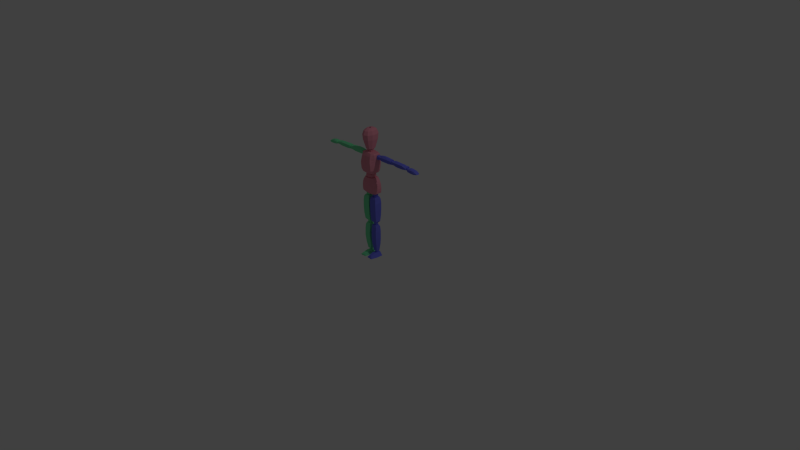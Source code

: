 # Source: Character_Creation_Run_Animation.blend  (saved by Blender 2.69.0; exported with 4.5.12 LTS)
import bpy
from mathutils import Matrix  # noqa: F401  (used for matrix-valued properties, if any)

bpy.ops.wm.read_factory_settings(use_empty=True)
scene = bpy.context.scene
scene.name = 'Scene'

# ---- collections
col_collection_1 = bpy.data.collections.new('Collection 1'); scene.collection.children.link(col_collection_1)

# ---- materials (node trees are filled in below, after node groups)
mat_material = bpy.data.materials.new('Material')
mat_material.alpha_threshold = 0.0
mat_material.use_transparent_shadow = False
mat_material.diffuse_color = (0.8, 0.2915, 0.3733, 1.0)
mat_material.roughness = 0.5
mat_material.line_color = (0.0, 0.0, 0.0, 1.0)
mat_material_001 = bpy.data.materials.new('Material.001')
mat_material_001.alpha_threshold = 0.0
mat_material_001.use_transparent_shadow = False
mat_material_001.diffuse_color = (0.1634, 0.1771, 0.8, 1.0)
mat_material_001.roughness = 0.5
mat_material_001.line_color = (0.0, 0.0, 0.0, 1.0)
mat_material_002 = bpy.data.materials.new('Material.002')
mat_material_002.alpha_threshold = 0.0
mat_material_002.use_transparent_shadow = False
mat_material_002.diffuse_color = (0.1949, 0.8, 0.3894, 1.0)
mat_material_002.roughness = 0.5
mat_material_002.line_color = (0.0, 0.0, 0.0, 1.0)

# ---- material node trees

# ---- world
world_world = bpy.data.worlds.new('World'); scene.world = world_world
world_world.color = (0.05088, 0.05088, 0.05088)
world_world.use_sun_shadow = False
world_world.sun_shadow_jitter_overblur = 0.0
world_world.cycles.sampling_method = 'MANUAL'
world_world.cycles.sample_map_resolution = 256

# ---- cameras
cam_camera = bpy.data.cameras.new('Camera')
cam_camera.clip_end = 100.0
cam_camera.lens = 35.0
cam_camera.sensor_width = 32.0
cam_camera.sensor_height = 18.0
cam_camera.ortho_scale = 7.314
cam_camera.dof.focus_distance = 0.0
cam_camera.dof.aperture_fstop = 128.0

# ---- lights
light_lamp = bpy.data.lights.new('Lamp', 'POINT')
light_lamp.transmission_factor = 0.0
light_lamp.cutoff_distance = 30.0
light_lamp.energy = 100.0
light_lamp.shadow_buffer_clip_start = 1.001
light_lamp.shadow_soft_size = 0.1
light_lamp.shadow_maximum_resolution = 0.006
light_lamp.use_absolute_resolution = True
light_lamp.cycles.use_multiple_importance_sampling = False

# ---- meshes
me_cube = bpy.data.meshes.new('Cube')
me_cube.from_pydata([(0.115, 0.04768, 0.8843), (0.115, -0.04029, 0.8843), (0.06896, 0.04768, 1.084), (0.06896, -0.04029, 1.084), (0.06788, 0.04849, 0.8717), (0.06788, -0.04166, 0.8717), (0.02793, 0.05533, 1.082), (0.02793, -0.0605, 1.082), (0.1225, 0.04768, 0.9465), (0.1174, 0.04768, 0.9905), (0.1023, 0.04768, 1.036), (0.1225, -0.04029, 0.9465), (0.1174, -0.04029, 0.9905), (0.1023, -0.04029, 1.036), (0.03862, -0.07705, 1.024), (0.04861, -0.07533, 0.9693), (0.0586, -0.06563, 0.915), (0.0586, 0.07759, 0.915), (0.04861, 0.08444, 0.9693), (0.03862, 0.08159, 1.024), (0.06399, -0.0605, 0.8898), (0.1205, 0.04768, 0.9104), (0.1205, -0.04029, 0.9104), (0.06399, 0.07074, 0.8898), (0.1118, 0.04768, 1.012), (0.1118, -0.04029, 1.012), (0.04402, -0.07933, 0.9942), (0.04402, 0.08615, 0.9942), (0.08056, 0.04768, 1.15), (0.08056, -0.04029, 1.15), (0.09208, 0.04768, 1.408), (0.09208, -0.04029, 1.408), (0.04855, 0.04849, 1.136), (0.04855, -0.04166, 1.136), (0.06201, 0.05533, 1.411), (0.06201, -0.0605, 1.411), (0.1059, 0.04768, 1.239), (0.1069, 0.04768, 1.298), (0.1083, 0.04768, 1.359), (0.1059, -0.04029, 1.239), (0.1069, -0.04029, 1.298), (0.1083, -0.04029, 1.359), (0.0727, -0.08732, 1.342), (0.08269, -0.09314, 1.269), (0.08104, -0.08686, 1.196), (0.07562, 0.08033, 1.196), (0.08269, 0.0865, 1.269), (0.0727, 0.08501, 1.342), (0.06303, -0.07488, 1.158), (0.09909, 0.04768, 1.19), (0.09909, -0.04029, 1.19), (0.07272, 0.07074, 1.162), (0.1082, 0.04768, 1.326), (0.1082, -0.04029, 1.326), (0.0781, -0.09371, 1.303), (0.0781, 0.08615, 1.303), (0.102, 0.04768, 1.397), (0.102, -0.04029, 1.397), (0.07065, 0.07509, 1.387), (0.07065, -0.07185, 1.389), (0.1046, 0.04768, 1.381), (0.1046, -0.04029, 1.381), (0.07149, 0.08259, 1.369), (0.07149, -0.08026, 1.37), (0.3478, 0.01993, 1.332), (0.3478, 0.04178, 1.331), (0.1462, 0.04178, 1.332), (0.1462, 0.01993, 1.334), (0.3507, 0.01567, 1.393), (0.3507, 0.04888, 1.388), (0.1462, 0.04888, 1.385), (0.1462, 0.01567, 1.39), (0.3507, -0.0004267, 1.346), (0.3507, -0.009421, 1.382), (0.3507, 0.05834, 1.374), (0.3478, 0.05929, 1.338), (0.1462, 0.05834, 1.374), (0.1462, 0.05929, 1.34), (0.1462, -0.009421, 1.382), (0.1462, -0.0004267, 1.347), (0.2996, 0.04888, 1.391), (0.2484, 0.04888, 1.395), (0.1973, 0.04888, 1.395), (0.1973, 0.04178, 1.321), (0.2484, 0.04178, 1.321), (0.2996, 0.04178, 1.321), (0.1959, 0.01567, 1.4), (0.2484, 0.01567, 1.4), (0.2996, 0.01567, 1.395), (0.2996, 0.01993, 1.323), (0.2484, 0.01993, 1.323), (0.1973, 0.01993, 1.323), (0.1973, 0.05834, 1.374), (0.2484, 0.05834, 1.374), (0.2996, 0.05834, 1.374), (0.1973, 0.05929, 1.328), (0.2484, 0.05929, 1.328), (0.2996, 0.05929, 1.328), (0.2996, -0.009421, 1.382), (0.2484, -0.009421, 1.382), (0.1973, -0.009421, 1.382), (0.2996, -0.0004267, 1.336), (0.2484, -0.0004267, 1.336), (0.1973, -0.0004267, 1.336), (0.6134, 0.01993, 1.341), (0.6134, 0.04178, 1.34), (0.389, 0.04178, 1.334), (0.389, 0.01993, 1.335), (0.6162, 0.01567, 1.377), (0.6162, 0.04888, 1.373), (0.389, 0.04888, 1.387), (0.389, 0.01567, 1.391), (0.6162, -0.0004267, 1.347), (0.6162, -0.009421, 1.367), (0.6162, 0.05834, 1.375), (0.6134, 0.05929, 1.34), (0.389, 0.05834, 1.375), (0.389, 0.05929, 1.341), (0.389, -0.009421, 1.384), (0.389, -0.0004267, 1.349), (0.5495, 0.04888, 1.385), (0.4984, 0.04888, 1.385), (0.4472, 0.04888, 1.388), (0.4472, 0.04178, 1.323), (0.4984, 0.04178, 1.323), (0.5495, 0.04178, 1.33), (0.4458, 0.01567, 1.393), (0.4984, 0.01567, 1.39), (0.5495, 0.01567, 1.39), (0.5495, 0.01993, 1.331), (0.4984, 0.01993, 1.324), (0.4472, 0.01993, 1.324), (0.4472, 0.05834, 1.375), (0.4984, 0.05834, 1.375), (0.5495, 0.05834, 1.375), (0.4472, 0.05929, 1.33), (0.4984, 0.05929, 1.33), (0.5495, 0.05929, 1.33), (0.5495, -0.009421, 1.384), (0.4984, -0.009421, 1.384), (0.4472, -0.009421, 1.384), (0.5495, -0.0004267, 1.337), (0.4984, -0.0004267, 1.337), (0.4472, -0.0004267, 1.337), (0.6441, -0.007528, 1.337), (0.6441, 0.05893, 1.337), (0.7865, 0.0514, 1.333), (0.7865, 0.004798, 1.333), (0.6494, 0.002243, 1.372), (0.6494, 0.04916, 1.372), (0.7655, 0.03737, 1.356), (0.7655, 0.01815, 1.356), (0.6939, 0.04459, 1.377), (0.7508, 0.0362, 1.366), (0.7449, 0.05893, 1.33), (0.6965, 0.05893, 1.33), (0.7508, 0.01521, 1.366), (0.6939, 0.006818, 1.377), (0.6965, -0.007528, 1.33), (0.7449, -0.007528, 1.33), (0.6429, -0.007528, 1.351), (0.642, -0.007528, 1.363), (0.642, 0.05893, 1.363), (0.6429, 0.05893, 1.351), (0.7793, 0.0514, 1.345), (0.7825, 0.0514, 1.34), (0.7793, 0.004798, 1.345), (0.7825, 0.004798, 1.34), (0.6965, 0.05893, 1.366), (0.6965, 0.05893, 1.35), (0.7449, 0.05346, 1.363), (0.7449, 0.05893, 1.348), (0.7449, 0.0006895, 1.363), (0.7449, -0.007528, 1.348), (0.6965, -0.007528, 1.366), (0.6965, -0.007528, 1.35), (0.01052, -0.04807, 0.7456), (0.01052, -0.04725, 0.6582), (0.01136, -0.04396, 0.5708), (0.01053, 0.04656, 0.5708), (0.00888, 0.05149, 0.6582), (0.00888, 0.05314, 0.7456), (0.1048, 0.04656, 0.5708), (0.108, 0.05149, 0.6582), (0.108, 0.05314, 0.7456), (0.1064, -0.04396, 0.5708), (0.1097, -0.04725, 0.6582), (0.108, -0.04807, 0.7456), (0.03971, 0.03348, 0.4846), (0.09085, -0.03033, 0.8257), (0.09085, 0.04121, 0.8257), (0.0228, 0.04121, 0.8257), (0.0228, -0.03033, 0.8257), (0.08594, -0.0226, 0.4761), (0.08594, 0.03177, 0.4761), (0.0228, 0.03177, 0.4761), (0.0228, -0.0226, 0.4761), (0.01215, -0.03328, 0.4963), (0.1012, -0.03328, 0.4963), (0.1012, 0.03588, 0.4963), (0.01215, 0.03588, 0.4963), (0.01053, 0.02257, 0.5708), (0.01053, -0.009796, 0.5708), (0.01299, 0.02257, 0.6582), (0.01299, -0.009796, 0.6582), (0.01299, 0.02257, 0.7456), (0.01299, -0.009796, 0.7456), (0.1031, -0.009796, 0.5708), (0.1031, 0.02257, 0.5708), (0.108, -0.009796, 0.6582), (0.108, 0.02257, 0.6582), (0.108, -0.009796, 0.7456), (0.108, 0.02257, 0.7456), (0.08594, -0.009796, 0.4761), (0.08594, 0.02257, 0.4761), (0.09085, 0.02257, 0.8257), (0.09085, -0.009796, 0.8257), (0.0228, 0.02257, 0.4761), (0.0228, -0.009796, 0.4761), (0.0228, -0.009796, 0.8257), (0.0228, 0.02257, 0.8257), (0.1012, -0.009796, 0.4963), (0.1012, 0.02257, 0.4963), (0.01544, 0.02257, 0.4963), (0.01544, -0.009796, 0.4963), (0.01312, 0.04992, 0.8003), (0.1004, 0.04992, 0.8003), (0.1037, -0.04287, 0.8003), (0.01394, -0.04287, 0.8003), (0.01969, -0.01062, 0.8003), (0.01969, 0.02175, 0.8003), (0.09629, 0.02175, 0.8003), (0.09629, -0.01062, 0.8003), (0.09703, 0.02117, 0.3525), (0.09703, -0.01119, 0.3525), (0.09785, 0.02117, 0.2596), (0.09785, -0.01119, 0.2596), (0.09055, 0.02117, 0.1668), (0.09055, -0.01119, 0.1668), (0.01871, -0.01119, 0.3525), (0.01871, 0.02117, 0.3525), (0.01954, -0.01119, 0.2596), (0.01954, 0.02117, 0.2596), (0.01667, -0.01119, 0.1668), (0.01667, 0.02117, 0.1668), (0.02707, 0.03054, 0.0739), (0.07886, 0.02956, 0.0739), (0.07886, -0.01693, 0.0739), (0.02707, -0.01693, 0.0739), (0.0352, -0.01019, 0.06828), (0.0352, 0.02545, 0.06828), (0.07432, 0.02545, 0.06828), (0.07432, -0.01019, 0.06828), (0.02128, -0.02483, 0.4392), (0.01667, 0.03942, 0.1668), (0.0173, -0.03156, 0.1668), (0.02128, 0.02996, 0.4392), (0.08474, 0.02996, 0.4384), (0.08474, -0.02483, 0.4384), (0.09703, -0.04059, 0.3525), (0.0991, -0.04174, 0.2596), (0.09306, -0.03156, 0.1668), (0.09703, 0.04353, 0.3525), (0.09785, 0.04188, 0.2596), (0.09181, 0.03942, 0.1668), (0.01765, -0.04174, 0.2596), (0.01683, -0.04059, 0.3525), (0.01558, 0.04353, 0.3525), (0.0164, 0.04188, 0.2596), (0.07432, 0.002608, 0.06828), (0.07432, 0.01526, 0.06828), (0.08474, 0.02117, 0.4384), (0.08474, -0.01119, 0.4384), (0.0352, 0.02117, 0.06828), (0.0352, -0.01119, 0.06828), (0.02128, -0.01119, 0.4392), (0.02128, 0.02117, 0.4392), (0.07886, 0.001623, 0.0739), (0.07886, 0.02117, 0.0739), (0.02958, 0.02117, 0.0739), (0.02958, -0.01119, 0.0739), (0.01799, 0.04113, 0.4106), (0.09285, 0.04113, 0.4106), (0.09536, -0.03342, 0.4106), (0.01862, -0.03342, 0.4106), (0.02301, -0.01201, 0.4106), (0.02301, 0.02035, 0.4106), (0.08972, 0.02035, 0.4106), (0.08972, -0.01201, 0.4106), (0.01988, -0.1224, 0.003111), (0.002632, 0.04598, 0.003111), (0.1135, 0.04598, 0.003111), (0.09792, -0.1257, 0.003348), (0.02317, -0.1224, 0.01489), (0.02974, 0.04598, 0.05022), (0.0741, 0.04598, 0.05022), (0.09217, -0.1257, 0.01711), (0.03631, -0.1042, 0.03461), (0.01988, -0.1034, 0.003111), (0.07575, -0.1075, 0.03683), (0.09792, -0.1067, 0.003678), (0.02974, -0.0403, 0.05268), (0.1135, -0.0403, 0.003111), (0.002632, -0.0403, 0.003111), (0.0741, -0.0403, 0.05268), (0.04932, 0.04598, 0.05022), (0.02221, 0.04598, 0.003111), (0.03946, -0.1224, 0.01489), (0.03946, -0.1224, 0.003111), (0.03946, -0.1034, 0.003111), (0.03946, -0.1042, 0.03461), (0.02221, -0.0403, 0.003111), (0.04932, -0.0403, 0.05268), (0.05622, 0.04598, 0.05022), (0.07512, -0.1257, 0.003018), (0.07512, -0.1067, 0.005328), (0.09072, -0.0403, 0.003111), (0.09072, 0.04598, 0.003111), (0.07512, -0.1257, 0.01711), (0.07512, -0.1075, 0.03683), (0.05622, -0.0403, 0.05268), (0.3514, 0.005144, 1.344), (0.3514, 0.0386, 1.344), (0.3848, 0.0386, 1.344), (0.3848, 0.005144, 1.344), (0.3514, 0.005144, 1.378), (0.3514, 0.0386, 1.378), (0.3848, 0.0386, 1.378), (0.3848, 0.005144, 1.378), (0.3481, 0.001888, 1.361), (0.3481, 0.02187, 1.381), (0.3481, 0.04186, 1.361), (0.3481, 0.02187, 1.341), (0.3681, 0.04186, 1.381), (0.3881, 0.04186, 1.361), (0.3681, 0.04186, 1.341), (0.3881, 0.02187, 1.381), (0.3881, 0.001888, 1.361), (0.3881, 0.02187, 1.341), (0.3681, 0.001888, 1.381), (0.3681, 0.001888, 1.341), (0.3423, 0.02187, 1.361), (0.3681, 0.04769, 1.361), (0.3939, 0.02187, 1.361), (0.3681, -0.003948, 1.361), (0.3681, 0.02187, 1.335), (0.3681, 0.02187, 1.387), (0.6181, 0.009432, 1.34), (0.6181, 0.03431, 1.34), (0.6488, 0.03431, 1.34), (0.6488, 0.009432, 1.34), (0.6181, 0.009432, 1.365), (0.6181, 0.03431, 1.365), (0.6488, 0.03431, 1.365), (0.6488, 0.009432, 1.365), (0.6151, 0.00701, 1.353), (0.6151, 0.02187, 1.368), (0.6151, 0.03674, 1.353), (0.6151, 0.02187, 1.338), (0.6335, 0.03674, 1.368), (0.6518, 0.03674, 1.353), (0.6335, 0.03674, 1.338), (0.6518, 0.02187, 1.368), (0.6518, 0.00701, 1.353), (0.6518, 0.02187, 1.338), (0.6335, 0.00701, 1.368), (0.6335, 0.00701, 1.338), (0.6097, 0.02187, 1.353), (0.6335, 0.04108, 1.353), (0.6572, 0.02187, 1.353), (0.6335, 0.00267, 1.353), (0.6335, 0.02187, 1.334), (0.6335, 0.02187, 1.372), (0.09717, 0.002435, 1.34), (0.09717, 0.04131, 1.34), (0.1452, 0.04131, 1.34), (0.1452, 0.002435, 1.34), (0.09717, 0.002435, 1.379), (0.09717, 0.04131, 1.379), (0.1452, 0.04131, 1.379), (0.1452, 0.002435, 1.379), (0.0925, -0.001349, 1.36), (0.0925, 0.02187, 1.383), (0.0925, 0.04509, 1.36), (0.0925, 0.02187, 1.337), (0.1212, 0.04509, 1.383), (0.1498, 0.04509, 1.36), (0.1212, 0.04509, 1.337), (0.1498, 0.02187, 1.383), (0.1498, -0.001349, 1.36), (0.1498, 0.02187, 1.337), (0.1212, -0.001349, 1.383), (0.1212, -0.001349, 1.337), (0.08413, 0.02187, 1.36), (0.1212, 0.05188, 1.36), (0.1582, 0.02187, 1.36), (0.1212, -0.008129, 1.36), (0.1212, 0.02187, 1.33), (0.1212, 0.02187, 1.39), (0.03189, -0.01318, 0.8281), (0.03189, 0.02569, 0.8281), (0.07988, 0.02569, 0.8281), (0.07988, -0.01318, 0.8281), (0.03189, -0.01318, 0.867), (0.03189, 0.02569, 0.867), (0.07988, 0.02569, 0.867), (0.07988, -0.01318, 0.867), (0.02722, -0.01697, 0.8475), (0.02722, 0.006256, 0.8707), (0.02722, 0.02948, 0.8475), (0.02722, 0.006256, 0.8243), (0.05589, 0.02948, 0.8707), (0.08455, 0.02948, 0.8475), (0.05589, 0.02948, 0.8243), (0.08455, 0.006256, 0.8707), (0.08455, -0.01697, 0.8475), (0.08455, 0.006256, 0.8243), (0.05589, -0.01697, 0.8707), (0.05589, -0.01697, 0.8243), (0.01885, 0.006256, 0.8475), (0.05589, 0.03626, 0.8475), (0.09293, 0.006256, 0.8475), (0.05589, -0.02375, 0.8475), (0.05589, 0.006256, 0.8175), (0.05589, 0.006256, 0.8775), (0.036, -0.008706, 0.4393), (0.036, 0.02122, 0.4393), (0.07294, 0.02122, 0.4393), (0.07294, -0.008706, 0.4393), (0.036, -0.008706, 0.4752), (0.036, 0.02122, 0.4752), (0.07294, 0.02122, 0.4752), (0.07294, -0.008706, 0.4752), (0.0324, -0.01162, 0.4573), (0.0324, 0.006256, 0.4787), (0.0324, 0.02413, 0.4573), (0.0324, 0.006256, 0.4358), (0.05447, 0.02413, 0.4787), (0.07653, 0.02413, 0.4573), (0.05447, 0.02413, 0.4358), (0.07653, 0.006256, 0.4787), (0.07653, -0.01162, 0.4573), (0.07653, 0.006256, 0.4358), (0.05447, -0.01162, 0.4787), (0.05447, -0.01162, 0.4358), (0.02596, 0.006256, 0.4573), (0.05447, 0.02935, 0.4573), (0.08298, 0.006256, 0.4573), (0.05447, -0.01684, 0.4573), (0.05447, 0.006256, 0.4295), (0.05447, 0.006256, 0.485), (0.0402, -0.004154, 0.04885), (0.0402, 0.01667, 0.04885), (0.0659, 0.01667, 0.04885), (0.0659, -0.004154, 0.04885), (0.0402, -0.004154, 0.07384), (0.0402, 0.01667, 0.07384), (0.0659, 0.01667, 0.07384), (0.0659, -0.004154, 0.07384), (0.0377, -0.00618, 0.06135), (0.0377, 0.006256, 0.07628), (0.0377, 0.01869, 0.06135), (0.0377, 0.006256, 0.04641), (0.05305, 0.01869, 0.07628), (0.0684, 0.01869, 0.06135), (0.05305, 0.01869, 0.04641), (0.0684, 0.006256, 0.07628), (0.0684, -0.00618, 0.06135), (0.0684, 0.006256, 0.04641), (0.05305, -0.00618, 0.07628), (0.05305, -0.00618, 0.04641), (0.03321, 0.006256, 0.06135), (0.05305, 0.02232, 0.06135), (0.07288, 0.006256, 0.06135), (0.05305, -0.009812, 0.06135), (0.05305, 0.006256, 0.04205), (0.05305, 0.006256, 0.08064), (0.02644, -0.02343, 1.439), (0.02644, 0.001934, 1.465), (0.04453, 0.03195, 1.085), (0.04453, -0.04034, 1.085), (0.02644, 0.0273, 1.439), (0.04453, 0.03195, 1.13), (0.04453, -0.04034, 1.13), (0.02206, -0.0193, 1.461), (0.02206, 0.02316, 1.461), (0.02206, -0.0193, 1.416), (0.04891, 0.03899, 1.108), (0.04891, -0.004196, 1.134), (0.04891, -0.04738, 1.108), (0.04891, -0.004196, 1.081), (0.02206, 0.02316, 1.416), (0.05675, -0.004196, 1.108), (0.02644, 0.001934, 1.412), (0.03428, 0.001934, 1.439), (-0.0009435, 0.06257, 1.459), (-0.02832, 0.05062, 1.459), (-0.04523, 0.01934, 1.459), (-0.04523, -0.01934, 1.459), (-0.02832, -0.05062, 1.459), (-0.0009435, -0.06257, 1.459), (0.02643, -0.05062, 1.459), (0.04335, -0.01934, 1.459), (0.04335, 0.01934, 1.459), (0.02643, 0.05062, 1.459), (-0.0009435, 0.1016, 1.58), (-0.04538, 0.08218, 1.58), (-0.07284, 0.03139, 1.58), (-0.07284, -0.03139, 1.58), (-0.04538, -0.08218, 1.58), (-0.0009435, -0.1016, 1.58), (0.04349, -0.08218, 1.58), (0.07096, -0.03139, 1.58), (0.07096, 0.03139, 1.58), (0.04349, 0.08218, 1.58), (-0.0009435, 0.1087, 1.647), (-0.0485, 0.08795, 1.647), (-0.0779, 0.0336, 1.647), (-0.0779, -0.0336, 1.647), (-0.0485, -0.08795, 1.647), (-0.0009435, -0.1087, 1.647), (0.04662, -0.08795, 1.647), (0.07601, -0.0336, 1.647), (0.07601, 0.0336, 1.647), (0.04662, 0.08795, 1.647), (-0.0009435, 0.08845, 1.695), (-0.03963, 0.07155, 1.695), (-0.06355, 0.02733, 1.695), (-0.06355, -0.02733, 1.695), (-0.03963, -0.07155, 1.695), (-0.0009435, -0.08845, 1.695), (0.03775, -0.07155, 1.695), (0.06166, -0.02733, 1.695), (0.06166, 0.02733, 1.695), (0.03775, 0.07155, 1.695), (-0.0009435, 0.052, 1.717), (-0.02369, 0.04207, 1.717), (-0.03775, 0.01607, 1.717), (-0.03775, -0.01607, 1.717), (-0.02369, -0.04207, 1.717), (-0.0009435, -0.052, 1.717), (0.02181, -0.04207, 1.717), (0.03586, -0.01607, 1.717), (0.03586, 0.01607, 1.717), (0.02181, 0.04207, 1.717), (-0.0009435, 0.01521, 1.722), (-0.007597, 0.0123, 1.722), (-0.01171, 0.0047, 1.722), (-0.01171, -0.0047, 1.722), (-0.007597, -0.0123, 1.722), (-0.0009435, -0.01521, 1.722), (0.00571, -0.0123, 1.722), (0.009822, -0.0047, 1.722), (0.009822, 0.0047, 1.722), (0.00571, 0.0123, 1.722), (0.02974, -0.02901, 0.05236), (0.1135, -0.02901, 0.003111), (0.002632, -0.02901, 0.003111), (0.0741, -0.02901, 0.05236), (0.02221, -0.02901, 0.003111), (0.04932, -0.02901, 0.05236), (0.09072, -0.02901, 0.003111), (0.05622, -0.02901, 0.05236), (-0.115, 0.04768, 0.8843), (-0.115, -0.04029, 0.8843), (-0.06896, 0.04768, 1.084), (-0.06896, -0.04029, 1.084), (0.0, 0.04849, 0.8646), (0.0, -0.04166, 0.8646), (0.0, 0.05533, 1.082), (0.0, -0.0605, 1.082), (-0.06788, 0.04849, 0.8717), (-0.06788, -0.04166, 0.8717), (-0.02793, 0.05533, 1.082), (-0.02793, -0.0605, 1.082), (-0.1225, 0.04768, 0.9465), (-0.1174, 0.04768, 0.9905), (-0.1023, 0.04768, 1.036), (-0.1225, -0.04029, 0.9465), (-0.1174, -0.04029, 0.9905), (-0.1023, -0.04029, 1.036), (0.0, -0.07705, 1.024), (0.0, -0.07533, 0.9693), (0.0, -0.06563, 0.915), (0.0, 0.0639, 0.915), (0.0, 0.08444, 0.9693), (0.0, 0.08159, 1.024), (-0.03862, -0.07705, 1.024), (-0.04861, -0.07533, 0.9693), (-0.0586, -0.06563, 0.915), (-0.0586, 0.07759, 0.915), (-0.04861, 0.08444, 0.9693), (-0.03862, 0.08159, 1.024), (0.0, -0.0605, 0.8857), (-0.06399, -0.0605, 0.8898), (-0.1205, 0.04768, 0.9104), (-0.1205, -0.04029, 0.9104), (0.0, 0.07074, 0.8857), (-0.06399, 0.07074, 0.8898), (-0.1118, 0.04768, 1.012), (-0.1118, -0.04029, 1.012), (0.0, -0.07933, 0.9942), (0.0, 0.08615, 0.9942), (-0.04402, -0.07933, 0.9942), (-0.04402, 0.08615, 0.9942), (-0.08056, 0.04768, 1.15), (-0.08056, -0.04029, 1.15), (-0.09208, 0.04768, 1.408), (-0.09208, -0.04029, 1.408), (0.0, 0.04849, 1.125), (0.0, -0.04166, 1.125), (0.0, 0.05533, 1.42), (0.0, -0.0605, 1.42), (-0.04855, 0.04849, 1.136), (-0.04855, -0.04166, 1.136), (-0.06201, 0.05533, 1.411), (-0.06201, -0.0605, 1.411), (-0.1059, 0.04768, 1.239), (-0.1069, 0.04768, 1.298), (-0.1083, 0.04768, 1.359), (-0.1059, -0.04029, 1.239), (-0.1069, -0.04029, 1.298), (-0.1083, -0.04029, 1.359), (0.0, -0.08732, 1.342), (0.0, -0.09314, 1.269), (0.0, -0.08686, 1.196), (0.0, 0.06663, 1.196), (0.0, 0.0865, 1.269), (0.0, 0.08501, 1.342), (-0.0727, -0.08732, 1.342), (-0.08269, -0.09314, 1.269), (-0.08104, -0.08686, 1.196), (-0.07562, 0.08033, 1.196), (-0.08269, 0.0865, 1.269), (-0.0727, 0.08501, 1.342), (0.0, -0.07488, 1.152), (-0.06303, -0.07488, 1.158), (-0.09909, 0.04768, 1.19), (-0.09909, -0.04029, 1.19), (0.0, 0.05965, 1.157), (-0.07272, 0.07074, 1.162), (-0.1082, 0.04768, 1.326), (-0.1082, -0.04029, 1.326), (0.0, -0.09371, 1.303), (0.0, 0.08615, 1.303), (-0.0781, -0.09371, 1.303), (-0.0781, 0.08615, 1.303), (-0.102, 0.04768, 1.397), (-0.102, -0.04029, 1.397), (0.0, 0.07509, 1.394), (-0.07065, 0.07509, 1.387), (0.0, -0.07185, 1.396), (-0.07065, -0.07185, 1.389), (-0.1046, 0.04768, 1.381), (-0.1046, -0.04029, 1.381), (0.0, 0.08259, 1.373), (-0.07149, 0.08259, 1.369), (0.0, -0.08026, 1.374), (-0.07149, -0.08026, 1.37), (-0.3478, 0.01993, 1.332), (-0.3478, 0.04178, 1.331), (-0.1462, 0.04178, 1.332), (-0.1462, 0.01993, 1.334), (-0.3507, 0.01567, 1.393), (-0.3507, 0.04888, 1.388), (-0.1462, 0.04888, 1.385), (-0.1462, 0.01567, 1.39), (-0.3507, -0.0004267, 1.346), (-0.3507, -0.009421, 1.382), (-0.3507, 0.05834, 1.374), (-0.3478, 0.05929, 1.338), (-0.1462, 0.05834, 1.374), (-0.1462, 0.05929, 1.34), (-0.1462, -0.009421, 1.382), (-0.1462, -0.0004267, 1.347), (-0.2996, 0.04888, 1.391), (-0.2484, 0.04888, 1.395), (-0.1973, 0.04888, 1.395), (-0.1973, 0.04178, 1.321), (-0.2484, 0.04178, 1.321), (-0.2996, 0.04178, 1.321), (-0.1959, 0.01567, 1.4), (-0.2484, 0.01567, 1.4), (-0.2996, 0.01567, 1.395), (-0.2996, 0.01993, 1.323), (-0.2484, 0.01993, 1.323), (-0.1973, 0.01993, 1.323), (-0.1973, 0.05834, 1.374), (-0.2484, 0.05834, 1.374), (-0.2996, 0.05834, 1.374), (-0.1973, 0.05929, 1.328), (-0.2484, 0.05929, 1.328), (-0.2996, 0.05929, 1.328), (-0.2996, -0.009421, 1.382), (-0.2484, -0.009421, 1.382), (-0.1973, -0.009421, 1.382), (-0.2996, -0.0004267, 1.336), (-0.2484, -0.0004267, 1.336), (-0.1973, -0.0004267, 1.336), (-0.6134, 0.01993, 1.341), (-0.6134, 0.04178, 1.34), (-0.389, 0.04178, 1.334), (-0.389, 0.01993, 1.335), (-0.6162, 0.01567, 1.377), (-0.6162, 0.04888, 1.373), (-0.389, 0.04888, 1.387), (-0.389, 0.01567, 1.391), (-0.6162, -0.0004267, 1.347), (-0.6162, -0.009421, 1.367), (-0.6162, 0.05834, 1.375), (-0.6134, 0.05929, 1.34), (-0.389, 0.05834, 1.375), (-0.389, 0.05929, 1.341), (-0.389, -0.009421, 1.384), (-0.389, -0.0004267, 1.349), (-0.5495, 0.04888, 1.385), (-0.4984, 0.04888, 1.385), (-0.4472, 0.04888, 1.388), (-0.4472, 0.04178, 1.323), (-0.4984, 0.04178, 1.323), (-0.5495, 0.04178, 1.33), (-0.4458, 0.01567, 1.393), (-0.4984, 0.01567, 1.39), (-0.5495, 0.01567, 1.39), (-0.5495, 0.01993, 1.331), (-0.4984, 0.01993, 1.324), (-0.4472, 0.01993, 1.324), (-0.4472, 0.05834, 1.375), (-0.4984, 0.05834, 1.375), (-0.5495, 0.05834, 1.375), (-0.4472, 0.05929, 1.33), (-0.4984, 0.05929, 1.33), (-0.5495, 0.05929, 1.33), (-0.5495, -0.009421, 1.384), (-0.4984, -0.009421, 1.384), (-0.4472, -0.009421, 1.384), (-0.5495, -0.0004267, 1.337), (-0.4984, -0.0004267, 1.337), (-0.4472, -0.0004267, 1.337), (-0.6441, -0.007528, 1.337), (-0.6441, 0.05893, 1.337), (-0.7865, 0.0514, 1.333), (-0.7865, 0.004798, 1.333), (-0.6494, 0.002243, 1.372), (-0.6494, 0.04916, 1.372), (-0.7655, 0.03737, 1.356), (-0.7655, 0.01815, 1.356), (-0.6939, 0.04459, 1.377), (-0.7508, 0.0362, 1.366), (-0.7449, 0.05893, 1.33), (-0.6965, 0.05893, 1.33), (-0.7508, 0.01521, 1.366), (-0.6939, 0.006818, 1.377), (-0.6965, -0.007528, 1.33), (-0.7449, -0.007528, 1.33), (-0.6429, -0.007528, 1.351), (-0.642, -0.007528, 1.363), (-0.642, 0.05893, 1.363), (-0.6429, 0.05893, 1.351), (-0.7793, 0.0514, 1.345), (-0.7825, 0.0514, 1.34), (-0.7793, 0.004798, 1.345), (-0.7825, 0.004798, 1.34), (-0.6965, 0.05893, 1.366), (-0.6965, 0.05893, 1.35), (-0.7449, 0.05346, 1.363), (-0.7449, 0.05893, 1.348), (-0.7449, 0.0006895, 1.363), (-0.7449, -0.007528, 1.348), (-0.6965, -0.007528, 1.366), (-0.6965, -0.007528, 1.35), (-0.01052, -0.04807, 0.7456), (-0.01052, -0.04725, 0.6582), (-0.01136, -0.04396, 0.5708), (-0.01053, 0.04656, 0.5708), (-0.00888, 0.05149, 0.6582), (-0.00888, 0.05314, 0.7456), (-0.1048, 0.04656, 0.5708), (-0.108, 0.05149, 0.6582), (-0.108, 0.05314, 0.7456), (-0.1064, -0.04396, 0.5708), (-0.1097, -0.04725, 0.6582), (-0.108, -0.04807, 0.7456), (-0.03971, 0.03348, 0.4846), (-0.09085, -0.03033, 0.8257), (-0.09085, 0.04121, 0.8257), (-0.0228, 0.04121, 0.8257), (-0.0228, -0.03033, 0.8257), (-0.08594, -0.0226, 0.4761), (-0.08594, 0.03177, 0.4761), (-0.0228, 0.03177, 0.4761), (-0.0228, -0.0226, 0.4761), (-0.01215, -0.03328, 0.4963), (-0.1012, -0.03328, 0.4963), (-0.1012, 0.03588, 0.4963), (-0.01215, 0.03588, 0.4963), (-0.01053, 0.02257, 0.5708), (-0.01053, -0.009796, 0.5708), (-0.01299, 0.02257, 0.6582), (-0.01299, -0.009796, 0.6582), (-0.01299, 0.02257, 0.7456), (-0.01299, -0.009796, 0.7456), (-0.1031, -0.009796, 0.5708), (-0.1031, 0.02257, 0.5708), (-0.108, -0.009796, 0.6582), (-0.108, 0.02257, 0.6582), (-0.108, -0.009796, 0.7456), (-0.108, 0.02257, 0.7456), (-0.08594, -0.009796, 0.4761), (-0.08594, 0.02257, 0.4761), (-0.09085, 0.02257, 0.8257), (-0.09085, -0.009796, 0.8257), (-0.0228, 0.02257, 0.4761), (-0.0228, -0.009796, 0.4761), (-0.0228, -0.009796, 0.8257), (-0.0228, 0.02257, 0.8257), (-0.1012, -0.009796, 0.4963), (-0.1012, 0.02257, 0.4963), (-0.01544, 0.02257, 0.4963), (-0.01544, -0.009796, 0.4963), (-0.01312, 0.04992, 0.8003), (-0.1004, 0.04992, 0.8003), (-0.1037, -0.04287, 0.8003), (-0.01394, -0.04287, 0.8003), (-0.01969, -0.01062, 0.8003), (-0.01969, 0.02175, 0.8003), (-0.09629, 0.02175, 0.8003), (-0.09629, -0.01062, 0.8003), (-0.09703, 0.02117, 0.3525), (-0.09703, -0.01119, 0.3525), (-0.09785, 0.02117, 0.2596), (-0.09785, -0.01119, 0.2596), (-0.09055, 0.02117, 0.1668), (-0.09055, -0.01119, 0.1668), (-0.01871, -0.01119, 0.3525), (-0.01871, 0.02117, 0.3525), (-0.01954, -0.01119, 0.2596), (-0.01954, 0.02117, 0.2596), (-0.01667, -0.01119, 0.1668), (-0.01667, 0.02117, 0.1668), (-0.02707, 0.03054, 0.0739), (-0.07886, 0.02956, 0.0739), (-0.07886, -0.01693, 0.0739), (-0.02707, -0.01693, 0.0739), (-0.0352, -0.01019, 0.06828), (-0.0352, 0.02545, 0.06828), (-0.07432, 0.02545, 0.06828), (-0.07432, -0.01019, 0.06828), (-0.02128, -0.02483, 0.4392), (-0.01667, 0.03942, 0.1668), (-0.0173, -0.03156, 0.1668), (-0.02128, 0.02996, 0.4392), (-0.08474, 0.02996, 0.4384), (-0.08474, -0.02483, 0.4384), (-0.09703, -0.04059, 0.3525), (-0.0991, -0.04174, 0.2596), (-0.09306, -0.03156, 0.1668), (-0.09703, 0.04353, 0.3525), (-0.09785, 0.04188, 0.2596), (-0.09181, 0.03942, 0.1668), (-0.01765, -0.04174, 0.2596), (-0.01683, -0.04059, 0.3525), (-0.01558, 0.04353, 0.3525), (-0.0164, 0.04188, 0.2596), (-0.07432, 0.002608, 0.06828), (-0.07432, 0.01526, 0.06828), (-0.08474, 0.02117, 0.4384), (-0.08474, -0.01119, 0.4384), (-0.0352, 0.02117, 0.06828), (-0.0352, -0.01119, 0.06828), (-0.02128, -0.01119, 0.4392), (-0.02128, 0.02117, 0.4392), (-0.07886, 0.001623, 0.0739), (-0.07886, 0.02117, 0.0739), (-0.02958, 0.02117, 0.0739), (-0.02958, -0.01119, 0.0739), (-0.01799, 0.04113, 0.4106), (-0.09285, 0.04113, 0.4106), (-0.09536, -0.03342, 0.4106), (-0.01862, -0.03342, 0.4106), (-0.02301, -0.01201, 0.4106), (-0.02301, 0.02035, 0.4106), (-0.08972, 0.02035, 0.4106), (-0.08972, -0.01201, 0.4106), (-0.01988, -0.1224, 0.003111), (-0.002632, 0.04598, 0.003111), (-0.1135, 0.04598, 0.003111), (-0.09792, -0.1257, 0.003348), (-0.02317, -0.1224, 0.01489), (-0.02974, 0.04598, 0.05022), (-0.0741, 0.04598, 0.05022), (-0.09217, -0.1257, 0.01711), (-0.03631, -0.1042, 0.03461), (-0.01988, -0.1034, 0.003111), (-0.07575, -0.1075, 0.03683), (-0.09792, -0.1067, 0.003678), (-0.02974, -0.0403, 0.05268), (-0.1135, -0.0403, 0.003111), (-0.002632, -0.0403, 0.003111), (-0.0741, -0.0403, 0.05268), (-0.04932, 0.04598, 0.05022), (-0.02221, 0.04598, 0.003111), (-0.03946, -0.1224, 0.01489), (-0.03946, -0.1224, 0.003111), (-0.03946, -0.1034, 0.003111), (-0.03946, -0.1042, 0.03461), (-0.02221, -0.0403, 0.003111), (-0.04932, -0.0403, 0.05268), (-0.05622, 0.04598, 0.05022), (-0.07512, -0.1257, 0.003018), (-0.07512, -0.1067, 0.005328), (-0.09072, -0.0403, 0.003111), (-0.09072, 0.04598, 0.003111), (-0.07512, -0.1257, 0.01711), (-0.07512, -0.1075, 0.03683), (-0.05622, -0.0403, 0.05268), (-0.3514, 0.005144, 1.344), (-0.3514, 0.0386, 1.344), (-0.3848, 0.0386, 1.344), (-0.3848, 0.005144, 1.344), (-0.3514, 0.005144, 1.378), (-0.3514, 0.0386, 1.378), (-0.3848, 0.0386, 1.378), (-0.3848, 0.005144, 1.378), (-0.3481, 0.001888, 1.361), (-0.3481, 0.02187, 1.381), (-0.3481, 0.04186, 1.361), (-0.3481, 0.02187, 1.341), (-0.3681, 0.04186, 1.381), (-0.3881, 0.04186, 1.361), (-0.3681, 0.04186, 1.341), (-0.3881, 0.02187, 1.381), (-0.3881, 0.001888, 1.361), (-0.3881, 0.02187, 1.341), (-0.3681, 0.001888, 1.381), (-0.3681, 0.001888, 1.341), (-0.3423, 0.02187, 1.361), (-0.3681, 0.04769, 1.361), (-0.3939, 0.02187, 1.361), (-0.3681, -0.003948, 1.361), (-0.3681, 0.02187, 1.335), (-0.3681, 0.02187, 1.387), (-0.6181, 0.009432, 1.34), (-0.6181, 0.03431, 1.34), (-0.6488, 0.03431, 1.34), (-0.6488, 0.009432, 1.34), (-0.6181, 0.009432, 1.365), (-0.6181, 0.03431, 1.365), (-0.6488, 0.03431, 1.365), (-0.6488, 0.009432, 1.365), (-0.6151, 0.00701, 1.353), (-0.6151, 0.02187, 1.368), (-0.6151, 0.03674, 1.353), (-0.6151, 0.02187, 1.338), (-0.6335, 0.03674, 1.368), (-0.6518, 0.03674, 1.353), (-0.6335, 0.03674, 1.338), (-0.6518, 0.02187, 1.368), (-0.6518, 0.00701, 1.353), (-0.6518, 0.02187, 1.338), (-0.6335, 0.00701, 1.368), (-0.6335, 0.00701, 1.338), (-0.6097, 0.02187, 1.353), (-0.6335, 0.04108, 1.353), (-0.6572, 0.02187, 1.353), (-0.6335, 0.00267, 1.353), (-0.6335, 0.02187, 1.334), (-0.6335, 0.02187, 1.372), (-0.09717, 0.002435, 1.34), (-0.09717, 0.04131, 1.34), (-0.1452, 0.04131, 1.34), (-0.1452, 0.002435, 1.34), (-0.09717, 0.002435, 1.379), (-0.09717, 0.04131, 1.379), (-0.1452, 0.04131, 1.379), (-0.1452, 0.002435, 1.379), (-0.0925, -0.001349, 1.36), (-0.0925, 0.02187, 1.383), (-0.0925, 0.04509, 1.36), (-0.0925, 0.02187, 1.337), (-0.1212, 0.04509, 1.383), (-0.1498, 0.04509, 1.36), (-0.1212, 0.04509, 1.337), (-0.1498, 0.02187, 1.383), (-0.1498, -0.001349, 1.36), (-0.1498, 0.02187, 1.337), (-0.1212, -0.001349, 1.383), (-0.1212, -0.001349, 1.337), (-0.08413, 0.02187, 1.36), (-0.1212, 0.05188, 1.36), (-0.1582, 0.02187, 1.36), (-0.1212, -0.008129, 1.36), (-0.1212, 0.02187, 1.33), (-0.1212, 0.02187, 1.39), (-0.03189, -0.01318, 0.8281), (-0.03189, 0.02569, 0.8281), (-0.07988, 0.02569, 0.8281), (-0.07988, -0.01318, 0.8281), (-0.03189, -0.01318, 0.867), (-0.03189, 0.02569, 0.867), (-0.07988, 0.02569, 0.867), (-0.07988, -0.01318, 0.867), (-0.02722, -0.01697, 0.8475), (-0.02722, 0.006256, 0.8707), (-0.02722, 0.02948, 0.8475), (-0.02722, 0.006256, 0.8243), (-0.05589, 0.02948, 0.8707), (-0.08455, 0.02948, 0.8475), (-0.05589, 0.02948, 0.8243), (-0.08455, 0.006256, 0.8707), (-0.08455, -0.01697, 0.8475), (-0.08455, 0.006256, 0.8243), (-0.05589, -0.01697, 0.8707), (-0.05589, -0.01697, 0.8243), (-0.01885, 0.006256, 0.8475), (-0.05589, 0.03626, 0.8475), (-0.09293, 0.006256, 0.8475), (-0.05589, -0.02375, 0.8475), (-0.05589, 0.006256, 0.8175), (-0.05589, 0.006256, 0.8775), (-0.036, -0.008706, 0.4393), (-0.036, 0.02122, 0.4393), (-0.07294, 0.02122, 0.4393), (-0.07294, -0.008706, 0.4393), (-0.036, -0.008706, 0.4752), (-0.036, 0.02122, 0.4752), (-0.07294, 0.02122, 0.4752), (-0.07294, -0.008706, 0.4752), (-0.0324, -0.01162, 0.4573), (-0.0324, 0.006256, 0.4787), (-0.0324, 0.02413, 0.4573), (-0.0324, 0.006256, 0.4358), (-0.05447, 0.02413, 0.4787), (-0.07653, 0.02413, 0.4573), (-0.05447, 0.02413, 0.4358), (-0.07653, 0.006256, 0.4787), (-0.07653, -0.01162, 0.4573), (-0.07653, 0.006256, 0.4358), (-0.05447, -0.01162, 0.4787), (-0.05447, -0.01162, 0.4358), (-0.02596, 0.006256, 0.4573), (-0.05447, 0.02935, 0.4573), (-0.08298, 0.006256, 0.4573), (-0.05447, -0.01684, 0.4573), (-0.05447, 0.006256, 0.4295), (-0.05447, 0.006256, 0.485), (-0.0402, -0.004154, 0.04885), (-0.0402, 0.01667, 0.04885), (-0.0659, 0.01667, 0.04885), (-0.0659, -0.004154, 0.04885), (-0.0402, -0.004154, 0.07384), (-0.0402, 0.01667, 0.07384), (-0.0659, 0.01667, 0.07384), (-0.0659, -0.004154, 0.07384), (-0.0377, -0.00618, 0.06135), (-0.0377, 0.006256, 0.07628), (-0.0377, 0.01869, 0.06135), (-0.0377, 0.006256, 0.04641), (-0.05305, 0.01869, 0.07628), (-0.0684, 0.01869, 0.06135), (-0.05305, 0.01869, 0.04641), (-0.0684, 0.006256, 0.07628), (-0.0684, -0.00618, 0.06135), (-0.0684, 0.006256, 0.04641), (-0.05305, -0.00618, 0.07628), (-0.05305, -0.00618, 0.04641), (-0.03321, 0.006256, 0.06135), (-0.05305, 0.02232, 0.06135), (-0.07288, 0.006256, 0.06135), (-0.05305, -0.009812, 0.06135), (-0.05305, 0.006256, 0.04205), (-0.05305, 0.006256, 0.08064), (-0.02644, -0.02343, 1.439), (-0.02644, 0.001934, 1.465), (-0.04453, 0.03195, 1.085), (-0.04453, -0.04034, 1.085), (0.0, 0.0273, 1.412), (-0.02644, 0.0273, 1.439), (-0.04453, 0.03195, 1.13), (-0.04453, -0.04034, 1.13), (0.0, 0.0273, 1.465), (-0.02206, -0.0193, 1.461), (-0.02206, 0.02316, 1.461), (-0.02206, -0.0193, 1.416), (0.0, 0.03899, 1.134), (-0.04891, 0.03899, 1.108), (0.0, 0.03899, 1.081), (-0.04891, -0.004196, 1.134), (-0.04891, -0.04738, 1.108), (-0.04891, -0.004196, 1.081), (0.0, -0.04738, 1.134), (0.0, -0.04738, 1.081), (-0.02206, 0.02316, 1.416), (0.0, 0.0516, 1.108), (-0.05675, -0.004196, 1.108), (0.0, -0.05999, 1.108), (0.0, -0.004196, 1.073), (0.0, -0.004196, 1.142), (-0.02644, 0.001934, 1.412), (0.0, -0.02343, 1.465), (0.0, -0.02343, 1.412), (0.0, 0.0347, 1.439), (-0.03428, 0.001934, 1.439), (0.0, -0.03083, 1.439), (0.0, 0.001934, 1.404), (0.0, 0.001934, 1.473), (0.0009435, 0.06257, 1.459), (0.02832, 0.05062, 1.459), (0.04523, 0.01934, 1.459), (0.04523, -0.01934, 1.459), (0.02832, -0.05062, 1.459), (0.0009435, -0.06257, 1.459), (-0.02643, -0.05062, 1.459), (-0.04335, -0.01934, 1.459), (-0.04335, 0.01934, 1.459), (-0.02643, 0.05062, 1.459), (0.0009435, 0.1016, 1.58), (0.04538, 0.08218, 1.58), (0.07284, 0.03139, 1.58), (0.07284, -0.03139, 1.58), (0.04538, -0.08218, 1.58), (0.0009435, -0.1016, 1.58), (-0.04349, -0.08218, 1.58), (-0.07096, -0.03139, 1.58), (-0.07096, 0.03139, 1.58), (-0.04349, 0.08218, 1.58), (0.0009435, 0.1087, 1.647), (0.0485, 0.08795, 1.647), (0.0779, 0.0336, 1.647), (0.0779, -0.0336, 1.647), (0.0485, -0.08795, 1.647), (0.0009435, -0.1087, 1.647), (-0.04662, -0.08795, 1.647), (-0.07601, -0.0336, 1.647), (-0.07601, 0.0336, 1.647), (-0.04662, 0.08795, 1.647), (0.0009435, 0.08845, 1.695), (0.03963, 0.07155, 1.695), (0.06355, 0.02733, 1.695), (0.06355, -0.02733, 1.695), (0.03963, -0.07155, 1.695), (0.0009435, -0.08845, 1.695), (-0.03775, -0.07155, 1.695), (-0.06166, -0.02733, 1.695), (-0.06166, 0.02733, 1.695), (-0.03775, 0.07155, 1.695), (0.0009435, 0.052, 1.717), (0.02369, 0.04207, 1.717), (0.03775, 0.01607, 1.717), (0.03775, -0.01607, 1.717), (0.02369, -0.04207, 1.717), (0.0009435, -0.052, 1.717), (-0.02181, -0.04207, 1.717), (-0.03586, -0.01607, 1.717), (-0.03586, 0.01607, 1.717), (-0.02181, 0.04207, 1.717), (0.0009435, 0.01521, 1.722), (0.007597, 0.0123, 1.722), (0.01171, 0.0047, 1.722), (0.01171, -0.0047, 1.722), (0.007597, -0.0123, 1.722), (0.0009435, -0.01521, 1.722), (-0.00571, -0.0123, 1.722), (-0.009822, -0.0047, 1.722), (-0.009822, 0.0047, 1.722), (-0.00571, 0.0123, 1.722), (-0.02974, -0.02901, 0.05236), (-0.1135, -0.02901, 0.003111), (-0.002632, -0.02901, 0.003111), (-0.0741, -0.02901, 0.05236), (-0.02221, -0.02901, 0.003111), (-0.04932, -0.02901, 0.05236), (-0.09072, -0.02901, 0.003111), (-0.05622, -0.02901, 0.05236)], [], [(10, 2, 3, 13), (4, 5, 568, 567), (6, 569, 570, 7), (14, 7, 570, 581), (23, 4, 567, 597), (0, 1, 5, 4), (2, 6, 7, 3), (13, 3, 7, 14), (21, 0, 4, 23), (21, 8, 11, 22), (8, 9, 12, 11), (24, 10, 13, 25), (20, 16, 583, 593), (16, 15, 582, 583), (26, 14, 581, 601), (6, 19, 586, 569), (27, 18, 585, 602), (18, 17, 584, 585), (22, 11, 16, 20), (11, 12, 15, 16), (25, 13, 14, 26), (2, 10, 19, 6), (24, 9, 18, 27), (9, 8, 17, 18), (17, 23, 597, 584), (8, 21, 23, 17), (0, 21, 22, 1), (5, 20, 593, 568), (1, 22, 20, 5), (9, 24, 25, 12), (15, 26, 601, 582), (19, 27, 602, 586), (12, 25, 26, 15), (10, 24, 27, 19), (56, 30, 31, 57), (32, 33, 610, 609), (34, 611, 612, 35), (59, 35, 612, 651), (51, 32, 609, 639), (28, 29, 33, 32), (30, 34, 35, 31), (57, 31, 35, 59), (49, 28, 32, 51), (49, 36, 39, 50), (36, 37, 40, 39), (52, 38, 41, 53), (48, 44, 625, 635), (44, 43, 624, 625), (54, 42, 623, 643), (62, 47, 628, 655), (55, 46, 627, 644), (46, 45, 626, 627), (50, 39, 44, 48), (39, 40, 43, 44), (53, 41, 42, 54), (60, 38, 47, 62), (52, 37, 46, 55), (37, 36, 45, 46), (45, 51, 639, 626), (36, 49, 51, 45), (28, 49, 50, 29), (33, 48, 635, 610), (29, 50, 48, 33), (37, 52, 53, 40), (43, 54, 643, 624), (47, 55, 644, 628), (40, 53, 54, 43), (38, 52, 55, 47), (60, 56, 57, 61), (63, 59, 651, 657), (61, 57, 59, 63), (34, 58, 649, 611), (30, 56, 58, 34), (58, 62, 655, 649), (56, 60, 62, 58), (38, 60, 61, 41), (42, 63, 657, 623), (41, 61, 63, 42), (72, 75, 65, 64), (95, 77, 66, 83), (77, 79, 67, 66), (101, 72, 64, 89), (91, 83, 66, 67), (88, 80, 69, 68), (68, 69, 74, 73), (73, 74, 75, 72), (82, 70, 76, 92), (92, 76, 77, 95), (70, 71, 78, 76), (76, 78, 79, 77), (88, 68, 73, 98), (98, 73, 72, 101), (75, 97, 85, 65), (97, 96, 84, 85), (96, 95, 83, 84), (79, 103, 91, 67), (103, 102, 90, 91), (102, 101, 89, 90), (64, 65, 85, 89), (89, 85, 84, 90), (90, 84, 83, 91), (71, 70, 82, 86), (86, 82, 81, 87), (87, 81, 80, 88), (69, 80, 94, 74), (80, 81, 93, 94), (81, 82, 92, 93), (74, 94, 97, 75), (94, 93, 96, 97), (93, 92, 95, 96), (71, 86, 100, 78), (86, 87, 99, 100), (87, 88, 98, 99), (78, 100, 103, 79), (100, 99, 102, 103), (99, 98, 101, 102), (112, 115, 105, 104), (135, 117, 106, 123), (117, 119, 107, 106), (141, 112, 104, 129), (131, 123, 106, 107), (128, 120, 109, 108), (108, 109, 114, 113), (113, 114, 115, 112), (122, 110, 116, 132), (132, 116, 117, 135), (110, 111, 118, 116), (116, 118, 119, 117), (128, 108, 113, 138), (138, 113, 112, 141), (115, 137, 125, 105), (137, 136, 124, 125), (136, 135, 123, 124), (119, 143, 131, 107), (143, 142, 130, 131), (142, 141, 129, 130), (104, 105, 125, 129), (129, 125, 124, 130), (130, 124, 123, 131), (111, 110, 122, 126), (126, 122, 121, 127), (127, 121, 120, 128), (109, 120, 134, 114), (120, 121, 133, 134), (121, 122, 132, 133), (114, 134, 137, 115), (134, 133, 136, 137), (133, 132, 135, 136), (111, 126, 140, 118), (126, 127, 139, 140), (127, 128, 138, 139), (118, 140, 143, 119), (140, 139, 142, 143), (139, 138, 141, 142), (160, 163, 145, 144), (171, 165, 146, 154), (165, 167, 147, 146), (175, 160, 144, 158), (159, 154, 146, 147), (157, 152, 149, 148), (163, 169, 155, 145), (169, 171, 154, 155), (167, 173, 159, 147), (173, 175, 158, 159), (144, 145, 155, 158), (158, 155, 154, 159), (151, 150, 153, 156), (156, 153, 152, 157), (148, 149, 162, 161), (161, 162, 163, 160), (153, 150, 164, 170), (170, 164, 165, 171), (150, 151, 166, 164), (164, 166, 167, 165), (157, 148, 161, 174), (174, 161, 160, 175), (149, 152, 168, 162), (162, 168, 169, 163), (152, 153, 170, 168), (168, 170, 171, 169), (151, 156, 172, 166), (166, 172, 173, 167), (156, 157, 174, 172), (172, 174, 175, 173), (203, 180, 179, 201), (205, 181, 180, 203), (230, 225, 181, 205), (180, 183, 182, 179), (181, 184, 183, 180), (225, 226, 184, 181), (209, 186, 185, 207), (211, 187, 186, 209), (232, 227, 187, 211), (186, 177, 178, 185), (187, 176, 177, 186), (227, 228, 176, 187), (215, 190, 191, 220), (217, 195, 194, 214), (198, 197, 196, 193), (221, 198, 193, 213), (200, 199, 194, 195), (223, 200, 195, 217), (185, 178, 197, 198), (207, 185, 198, 221), (179, 182, 199, 200), (201, 179, 200, 223), (177, 204, 202, 178), (204, 203, 201, 202), (176, 206, 204, 177), (206, 205, 203, 204), (228, 229, 206, 176), (229, 230, 205, 206), (183, 210, 208, 182), (210, 209, 207, 208), (184, 212, 210, 183), (212, 211, 209, 210), (226, 231, 212, 184), (231, 232, 211, 212), (189, 216, 219, 192), (216, 215, 220, 219), (196, 218, 213, 193), (218, 217, 214, 213), (199, 222, 214, 194), (222, 221, 213, 214), (197, 224, 218, 196), (224, 223, 217, 218), (182, 208, 222, 199), (208, 207, 221, 222), (178, 202, 224, 197), (202, 201, 223, 224), (220, 191, 225, 230), (191, 190, 226, 225), (216, 189, 227, 232), (189, 192, 228, 227), (192, 219, 229, 228), (219, 220, 230, 229), (190, 215, 231, 226), (215, 216, 232, 231), (283, 284, 266, 259), (259, 266, 265, 260), (260, 265, 255, 261), (288, 283, 259, 234), (234, 259, 260, 236), (236, 260, 261, 238), (281, 282, 262, 267), (267, 262, 263, 268), (268, 263, 264, 254), (286, 281, 267, 240), (240, 267, 268, 242), (242, 268, 254, 244), (271, 257, 256, 276), (273, 250, 251, 270), (247, 248, 249, 252), (277, 247, 252, 269), (245, 246, 251, 250), (279, 245, 250, 273), (261, 255, 248, 247), (238, 261, 247, 277), (254, 264, 246, 245), (244, 254, 245, 279), (265, 241, 243, 255), (241, 242, 244, 243), (266, 239, 241, 265), (239, 240, 242, 241), (284, 285, 239, 266), (285, 286, 240, 239), (263, 235, 237, 264), (235, 236, 238, 237), (262, 233, 235, 263), (233, 234, 236, 235), (282, 287, 233, 262), (287, 288, 234, 233), (258, 272, 275, 253), (272, 271, 276, 275), (249, 274, 269, 252), (274, 273, 270, 269), (246, 278, 270, 251), (278, 277, 269, 270), (248, 280, 274, 249), (280, 279, 273, 274), (264, 237, 278, 246), (237, 238, 277, 278), (255, 243, 280, 248), (243, 244, 279, 280), (276, 256, 281, 286), (256, 257, 282, 281), (272, 258, 283, 288), (258, 253, 284, 283), (253, 275, 285, 284), (275, 276, 286, 285), (257, 271, 287, 282), (271, 272, 288, 287), (555, 294, 290, 557), (313, 295, 291, 317), (299, 296, 292, 300), (307, 293, 289, 308), (561, 317, 291, 556), (560, 305, 294, 555), (293, 297, 298, 289), (304, 299, 300, 302), (314, 315, 300, 292), (307, 310, 297, 293), (297, 301, 303, 298), (315, 316, 302, 300), (310, 312, 301, 297), (558, 304, 302, 556), (294, 305, 306, 290), (318, 307, 308, 314), (557, 290, 306, 559), (562, 313, 305, 560), (289, 298, 309, 308), (318, 319, 310, 307), (298, 303, 311, 309), (319, 320, 312, 310), (305, 313, 317, 306), (559, 306, 317, 561), (308, 309, 315, 314), (309, 311, 316, 315), (296, 318, 314, 292), (558, 295, 313, 562), (296, 299, 319, 318), (299, 304, 320, 319), (341, 331, 322, 332), (342, 334, 323, 335), (343, 337, 324, 338), (344, 329, 321, 340), (345, 335, 323, 338), (346, 333, 326, 330), (329, 341, 332, 321), (325, 330, 341, 329), (330, 326, 331, 341), (331, 342, 335, 322), (326, 333, 342, 331), (333, 327, 334, 342), (334, 343, 338, 323), (327, 336, 343, 334), (336, 328, 337, 343), (337, 344, 340, 324), (328, 339, 344, 337), (339, 325, 329, 344), (340, 345, 338, 324), (321, 332, 345, 340), (332, 322, 335, 345), (339, 346, 330, 325), (328, 336, 346, 339), (336, 327, 333, 346), (367, 357, 348, 358), (368, 360, 349, 361), (369, 363, 350, 364), (370, 355, 347, 366), (371, 361, 349, 364), (372, 359, 352, 356), (355, 367, 358, 347), (351, 356, 367, 355), (356, 352, 357, 367), (357, 368, 361, 348), (352, 359, 368, 357), (359, 353, 360, 368), (360, 369, 364, 349), (353, 362, 369, 360), (362, 354, 363, 369), (363, 370, 366, 350), (354, 365, 370, 363), (365, 351, 355, 370), (366, 371, 364, 350), (347, 358, 371, 366), (358, 348, 361, 371), (365, 372, 356, 351), (354, 362, 372, 365), (362, 353, 359, 372), (393, 383, 374, 384), (394, 386, 375, 387), (395, 389, 376, 390), (396, 381, 373, 392), (397, 387, 375, 390), (398, 385, 378, 382), (381, 393, 384, 373), (377, 382, 393, 381), (382, 378, 383, 393), (383, 394, 387, 374), (378, 385, 394, 383), (385, 379, 386, 394), (386, 395, 390, 375), (379, 388, 395, 386), (388, 380, 389, 395), (389, 396, 392, 376), (380, 391, 396, 389), (391, 377, 381, 396), (392, 397, 390, 376), (373, 384, 397, 392), (384, 374, 387, 397), (391, 398, 382, 377), (380, 388, 398, 391), (388, 379, 385, 398), (419, 409, 400, 410), (420, 412, 401, 413), (421, 415, 402, 416), (422, 407, 399, 418), (423, 413, 401, 416), (424, 411, 404, 408), (407, 419, 410, 399), (403, 408, 419, 407), (408, 404, 409, 419), (409, 420, 413, 400), (404, 411, 420, 409), (411, 405, 412, 420), (412, 421, 416, 401), (405, 414, 421, 412), (414, 406, 415, 421), (415, 422, 418, 402), (406, 417, 422, 415), (417, 403, 407, 422), (418, 423, 416, 402), (399, 410, 423, 418), (410, 400, 413, 423), (417, 424, 408, 403), (406, 414, 424, 417), (414, 405, 411, 424), (445, 435, 426, 436), (446, 438, 427, 439), (447, 441, 428, 442), (448, 433, 425, 444), (449, 439, 427, 442), (450, 437, 430, 434), (433, 445, 436, 425), (429, 434, 445, 433), (434, 430, 435, 445), (435, 446, 439, 426), (430, 437, 446, 435), (437, 431, 438, 446), (438, 447, 442, 427), (431, 440, 447, 438), (440, 432, 441, 447), (441, 448, 444, 428), (432, 443, 448, 441), (443, 429, 433, 448), (444, 449, 442, 428), (425, 436, 449, 444), (436, 426, 439, 449), (443, 450, 434, 429), (432, 440, 450, 443), (440, 431, 437, 450), (471, 461, 452, 462), (472, 464, 453, 465), (473, 467, 454, 468), (474, 459, 451, 470), (475, 465, 453, 468), (476, 463, 456, 460), (459, 471, 462, 451), (455, 460, 471, 459), (460, 456, 461, 471), (461, 472, 465, 452), (456, 463, 472, 461), (463, 457, 464, 472), (464, 473, 468, 453), (457, 466, 473, 464), (466, 458, 467, 473), (467, 474, 470, 454), (458, 469, 474, 467), (469, 455, 459, 474), (470, 475, 468, 454), (451, 462, 475, 470), (462, 452, 465, 475), (469, 476, 460, 455), (458, 466, 476, 469), (466, 457, 463, 476), (478, 485, 1080, 1105), (1093, 487, 479, 1086), (492, 489, 480, 490), (484, 478, 1105, 1099), (1096, 1086, 479, 490), (1100, 1104, 493, 486), (484, 1099, 1103, 477), (477, 1103, 1100, 486), (478, 484, 477, 494), (485, 478, 494, 481), (481, 494, 493, 491), (1084, 482, 487, 1093), (487, 492, 490, 479), (482, 488, 492, 487), (488, 483, 489, 492), (489, 1095, 1091, 480), (483, 1090, 1095, 489), (1080, 485, 481, 1101), (1091, 1096, 490, 480), (1104, 1076, 491, 493), (494, 477, 486, 493), (1101, 481, 491, 1076), (483, 488, 1097, 1090), (488, 482, 1084, 1097), (496, 495, 504, 503, 502, 501, 500, 499, 498, 497), (509, 510, 520, 519), (504, 495, 505, 514), (499, 500, 510, 509), (503, 504, 514, 513), (498, 499, 509, 508), (502, 503, 513, 512), (497, 498, 508, 507), (501, 502, 512, 511), (496, 497, 507, 506), (500, 501, 511, 510), (495, 496, 506, 505), (520, 521, 531, 530), (514, 505, 515, 524), (513, 514, 524, 523), (508, 509, 519, 518), (512, 513, 523, 522), (507, 508, 518, 517), (511, 512, 522, 521), (506, 507, 517, 516), (510, 511, 521, 520), (505, 506, 516, 515), (530, 531, 541, 540), (515, 516, 526, 525), (524, 515, 525, 534), (519, 520, 530, 529), (523, 524, 534, 533), (518, 519, 529, 528), (522, 523, 533, 532), (517, 518, 528, 527), (521, 522, 532, 531), (516, 517, 527, 526), (540, 541, 551, 550), (525, 526, 536, 535), (534, 525, 535, 544), (529, 530, 540, 539), (533, 534, 544, 543), (528, 529, 539, 538), (532, 533, 543, 542), (527, 528, 538, 537), (531, 532, 542, 541), (526, 527, 537, 536), (546, 547, 548, 549, 550, 551, 552, 553, 554, 545), (535, 536, 546, 545), (544, 535, 545, 554), (539, 540, 550, 549), (543, 544, 554, 553), (538, 539, 549, 548), (542, 543, 553, 552), (537, 538, 548, 547), (541, 542, 552, 551), (536, 537, 547, 546), (301, 555, 557, 303), (316, 561, 556, 302), (312, 560, 555, 301), (295, 558, 556, 291), (303, 557, 559, 311), (320, 562, 560, 312), (311, 559, 561, 316), (304, 558, 562, 320), (577, 580, 566, 565), (571, 567, 568, 572), (573, 574, 570, 569), (587, 581, 570, 574), (598, 597, 567, 571), (563, 571, 572, 564), (565, 566, 574, 573), (580, 587, 574, 566), (595, 598, 571, 563), (595, 596, 578, 575), (575, 578, 579, 576), (599, 600, 580, 577), (594, 593, 583, 589), (589, 583, 582, 588), (603, 601, 581, 587), (573, 569, 586, 592), (604, 602, 585, 591), (591, 585, 584, 590), (596, 594, 589, 578), (578, 589, 588, 579), (600, 603, 587, 580), (565, 573, 592, 577), (599, 604, 591, 576), (576, 591, 590, 575), (590, 584, 597, 598), (575, 590, 598, 595), (563, 564, 596, 595), (572, 568, 593, 594), (564, 572, 594, 596), (576, 579, 600, 599), (588, 582, 601, 603), (592, 586, 602, 604), (579, 588, 603, 600), (577, 592, 604, 599), (647, 648, 608, 607), (613, 609, 610, 614), (615, 616, 612, 611), (652, 651, 612, 616), (640, 639, 609, 613), (605, 613, 614, 606), (607, 608, 616, 615), (648, 652, 616, 608), (637, 640, 613, 605), (637, 638, 620, 617), (617, 620, 621, 618), (641, 642, 622, 619), (636, 635, 625, 631), (631, 625, 624, 630), (645, 643, 623, 629), (656, 655, 628, 634), (646, 644, 627, 633), (633, 627, 626, 632), (638, 636, 631, 620), (620, 631, 630, 621), (642, 645, 629, 622), (653, 656, 634, 619), (641, 646, 633, 618), (618, 633, 632, 617), (632, 626, 639, 640), (617, 632, 640, 637), (605, 606, 638, 637), (614, 610, 635, 636), (606, 614, 636, 638), (618, 621, 642, 641), (630, 624, 643, 645), (634, 628, 644, 646), (621, 630, 645, 642), (619, 634, 646, 641), (653, 654, 648, 647), (658, 657, 651, 652), (654, 658, 652, 648), (615, 611, 649, 650), (607, 615, 650, 647), (650, 649, 655, 656), (647, 650, 656, 653), (619, 622, 654, 653), (629, 623, 657, 658), (622, 629, 658, 654), (667, 659, 660, 670), (690, 678, 661, 672), (672, 661, 662, 674), (696, 684, 659, 667), (686, 662, 661, 678), (683, 663, 664, 675), (663, 668, 669, 664), (668, 667, 670, 669), (677, 687, 671, 665), (687, 690, 672, 671), (665, 671, 673, 666), (671, 672, 674, 673), (683, 693, 668, 663), (693, 696, 667, 668), (670, 660, 680, 692), (692, 680, 679, 691), (691, 679, 678, 690), (674, 662, 686, 698), (698, 686, 685, 697), (697, 685, 684, 696), (659, 684, 680, 660), (684, 685, 679, 680), (685, 686, 678, 679), (666, 681, 677, 665), (681, 682, 676, 677), (682, 683, 675, 676), (664, 669, 689, 675), (675, 689, 688, 676), (676, 688, 687, 677), (669, 670, 692, 689), (689, 692, 691, 688), (688, 691, 690, 687), (666, 673, 695, 681), (681, 695, 694, 682), (682, 694, 693, 683), (673, 674, 698, 695), (695, 698, 697, 694), (694, 697, 696, 693), (707, 699, 700, 710), (730, 718, 701, 712), (712, 701, 702, 714), (736, 724, 699, 707), (726, 702, 701, 718), (723, 703, 704, 715), (703, 708, 709, 704), (708, 707, 710, 709), (717, 727, 711, 705), (727, 730, 712, 711), (705, 711, 713, 706), (711, 712, 714, 713), (723, 733, 708, 703), (733, 736, 707, 708), (710, 700, 720, 732), (732, 720, 719, 731), (731, 719, 718, 730), (714, 702, 726, 738), (738, 726, 725, 737), (737, 725, 724, 736), (699, 724, 720, 700), (724, 725, 719, 720), (725, 726, 718, 719), (706, 721, 717, 705), (721, 722, 716, 717), (722, 723, 715, 716), (704, 709, 729, 715), (715, 729, 728, 716), (716, 728, 727, 717), (709, 710, 732, 729), (729, 732, 731, 728), (728, 731, 730, 727), (706, 713, 735, 721), (721, 735, 734, 722), (722, 734, 733, 723), (713, 714, 738, 735), (735, 738, 737, 734), (734, 737, 736, 733), (755, 739, 740, 758), (766, 749, 741, 760), (760, 741, 742, 762), (770, 753, 739, 755), (754, 742, 741, 749), (752, 743, 744, 747), (758, 740, 750, 764), (764, 750, 749, 766), (762, 742, 754, 768), (768, 754, 753, 770), (739, 753, 750, 740), (753, 754, 749, 750), (746, 751, 748, 745), (751, 752, 747, 748), (743, 756, 757, 744), (756, 755, 758, 757), (748, 765, 759, 745), (765, 766, 760, 759), (745, 759, 761, 746), (759, 760, 762, 761), (752, 769, 756, 743), (769, 770, 755, 756), (744, 757, 763, 747), (757, 758, 764, 763), (747, 763, 765, 748), (763, 764, 766, 765), (746, 761, 767, 751), (761, 762, 768, 767), (751, 767, 769, 752), (767, 768, 770, 769), (798, 796, 774, 775), (800, 798, 775, 776), (825, 800, 776, 820), (775, 774, 777, 778), (776, 775, 778, 779), (820, 776, 779, 821), (804, 802, 780, 781), (806, 804, 781, 782), (827, 806, 782, 822), (781, 780, 773, 772), (782, 781, 772, 771), (822, 782, 771, 823), (810, 815, 786, 785), (812, 809, 789, 790), (793, 788, 791, 792), (816, 808, 788, 793), (795, 790, 789, 794), (818, 812, 790, 795), (780, 793, 792, 773), (802, 816, 793, 780), (774, 795, 794, 777), (796, 818, 795, 774), (772, 773, 797, 799), (799, 797, 796, 798), (771, 772, 799, 801), (801, 799, 798, 800), (823, 771, 801, 824), (824, 801, 800, 825), (778, 777, 803, 805), (805, 803, 802, 804), (779, 778, 805, 807), (807, 805, 804, 806), (821, 779, 807, 826), (826, 807, 806, 827), (784, 787, 814, 811), (811, 814, 815, 810), (791, 788, 808, 813), (813, 808, 809, 812), (794, 789, 809, 817), (817, 809, 808, 816), (792, 791, 813, 819), (819, 813, 812, 818), (777, 794, 817, 803), (803, 817, 816, 802), (773, 792, 819, 797), (797, 819, 818, 796), (815, 825, 820, 786), (786, 820, 821, 785), (811, 827, 822, 784), (784, 822, 823, 787), (787, 823, 824, 814), (814, 824, 825, 815), (785, 821, 826, 810), (810, 826, 827, 811), (878, 854, 861, 879), (854, 855, 860, 861), (855, 856, 850, 860), (883, 829, 854, 878), (829, 831, 855, 854), (831, 833, 856, 855), (876, 862, 857, 877), (862, 863, 858, 857), (863, 849, 859, 858), (881, 835, 862, 876), (835, 837, 863, 862), (837, 839, 849, 863), (866, 871, 851, 852), (868, 865, 846, 845), (842, 847, 844, 843), (872, 864, 847, 842), (840, 845, 846, 841), (874, 868, 845, 840), (856, 842, 843, 850), (833, 872, 842, 856), (849, 840, 841, 859), (839, 874, 840, 849), (860, 850, 838, 836), (836, 838, 839, 837), (861, 860, 836, 834), (834, 836, 837, 835), (879, 861, 834, 880), (880, 834, 835, 881), (858, 859, 832, 830), (830, 832, 833, 831), (857, 858, 830, 828), (828, 830, 831, 829), (877, 857, 828, 882), (882, 828, 829, 883), (853, 848, 870, 867), (867, 870, 871, 866), (844, 847, 864, 869), (869, 864, 865, 868), (841, 846, 865, 873), (873, 865, 864, 872), (843, 844, 869, 875), (875, 869, 868, 874), (859, 841, 873, 832), (832, 873, 872, 833), (850, 843, 875, 838), (838, 875, 874, 839), (871, 881, 876, 851), (851, 876, 877, 852), (867, 883, 878, 853), (853, 878, 879, 848), (848, 879, 880, 870), (870, 880, 881, 871), (852, 877, 882, 866), (866, 882, 883, 867), (1166, 1168, 885, 889), (908, 912, 886, 890), (894, 895, 887, 891), (902, 903, 884, 888), (1172, 1167, 886, 912), (1171, 1166, 889, 900), (888, 884, 893, 892), (899, 897, 895, 894), (909, 887, 895, 910), (902, 888, 892, 905), (892, 893, 898, 896), (910, 895, 897, 911), (905, 892, 896, 907), (1169, 1167, 897, 899), (889, 885, 901, 900), (913, 909, 903, 902), (1168, 1170, 901, 885), (1173, 1171, 900, 908), (884, 903, 904, 893), (913, 902, 905, 914), (893, 904, 906, 898), (914, 905, 907, 915), (900, 901, 912, 908), (1170, 1172, 912, 901), (903, 909, 910, 904), (904, 910, 911, 906), (891, 887, 909, 913), (1169, 1173, 908, 890), (891, 913, 914, 894), (894, 914, 915, 899), (936, 927, 917, 926), (937, 930, 918, 929), (938, 933, 919, 932), (939, 935, 916, 924), (940, 933, 918, 930), (941, 925, 921, 928), (924, 916, 927, 936), (920, 924, 936, 925), (925, 936, 926, 921), (926, 917, 930, 937), (921, 926, 937, 928), (928, 937, 929, 922), (929, 918, 933, 938), (922, 929, 938, 931), (931, 938, 932, 923), (932, 919, 935, 939), (923, 932, 939, 934), (934, 939, 924, 920), (935, 919, 933, 940), (916, 935, 940, 927), (927, 940, 930, 917), (934, 920, 925, 941), (923, 934, 941, 931), (931, 941, 928, 922), (962, 953, 943, 952), (963, 956, 944, 955), (964, 959, 945, 958), (965, 961, 942, 950), (966, 959, 944, 956), (967, 951, 947, 954), (950, 942, 953, 962), (946, 950, 962, 951), (951, 962, 952, 947), (952, 943, 956, 963), (947, 952, 963, 954), (954, 963, 955, 948), (955, 944, 959, 964), (948, 955, 964, 957), (957, 964, 958, 949), (958, 945, 961, 965), (949, 958, 965, 960), (960, 965, 950, 946), (961, 945, 959, 966), (942, 961, 966, 953), (953, 966, 956, 943), (960, 946, 951, 967), (949, 960, 967, 957), (957, 967, 954, 948), (988, 979, 969, 978), (989, 982, 970, 981), (990, 985, 971, 984), (991, 987, 968, 976), (992, 985, 970, 982), (993, 977, 973, 980), (976, 968, 979, 988), (972, 976, 988, 977), (977, 988, 978, 973), (978, 969, 982, 989), (973, 978, 989, 980), (980, 989, 981, 974), (981, 970, 985, 990), (974, 981, 990, 983), (983, 990, 984, 975), (984, 971, 987, 991), (975, 984, 991, 986), (986, 991, 976, 972), (987, 971, 985, 992), (968, 987, 992, 979), (979, 992, 982, 969), (986, 972, 977, 993), (975, 986, 993, 983), (983, 993, 980, 974), (1014, 1005, 995, 1004), (1015, 1008, 996, 1007), (1016, 1011, 997, 1010), (1017, 1013, 994, 1002), (1018, 1011, 996, 1008), (1019, 1003, 999, 1006), (1002, 994, 1005, 1014), (998, 1002, 1014, 1003), (1003, 1014, 1004, 999), (1004, 995, 1008, 1015), (999, 1004, 1015, 1006), (1006, 1015, 1007, 1000), (1007, 996, 1011, 1016), (1000, 1007, 1016, 1009), (1009, 1016, 1010, 1001), (1010, 997, 1013, 1017), (1001, 1010, 1017, 1012), (1012, 1017, 1002, 998), (1013, 997, 1011, 1018), (994, 1013, 1018, 1005), (1005, 1018, 1008, 995), (1012, 998, 1003, 1019), (1001, 1012, 1019, 1009), (1009, 1019, 1006, 1000), (1040, 1031, 1021, 1030), (1041, 1034, 1022, 1033), (1042, 1037, 1023, 1036), (1043, 1039, 1020, 1028), (1044, 1037, 1022, 1034), (1045, 1029, 1025, 1032), (1028, 1020, 1031, 1040), (1024, 1028, 1040, 1029), (1029, 1040, 1030, 1025), (1030, 1021, 1034, 1041), (1025, 1030, 1041, 1032), (1032, 1041, 1033, 1026), (1033, 1022, 1037, 1042), (1026, 1033, 1042, 1035), (1035, 1042, 1036, 1027), (1036, 1023, 1039, 1043), (1027, 1036, 1043, 1038), (1038, 1043, 1028, 1024), (1039, 1023, 1037, 1044), (1020, 1039, 1044, 1031), (1031, 1044, 1034, 1021), (1038, 1024, 1029, 1045), (1027, 1038, 1045, 1035), (1035, 1045, 1032, 1026), (1066, 1057, 1047, 1056), (1067, 1060, 1048, 1059), (1068, 1063, 1049, 1062), (1069, 1065, 1046, 1054), (1070, 1063, 1048, 1060), (1071, 1055, 1051, 1058), (1054, 1046, 1057, 1066), (1050, 1054, 1066, 1055), (1055, 1066, 1056, 1051), (1056, 1047, 1060, 1067), (1051, 1056, 1067, 1058), (1058, 1067, 1059, 1052), (1059, 1048, 1063, 1068), (1052, 1059, 1068, 1061), (1061, 1068, 1062, 1053), (1062, 1049, 1065, 1069), (1053, 1062, 1069, 1064), (1064, 1069, 1054, 1050), (1065, 1049, 1063, 1070), (1046, 1065, 1070, 1057), (1057, 1070, 1060, 1047), (1064, 1050, 1055, 1071), (1053, 1064, 1071, 1061), (1061, 1071, 1058, 1052), (1073, 1105, 1080, 1082), (1093, 1086, 1074, 1085), (1094, 1089, 1075, 1088), (1081, 1099, 1105, 1073), (1096, 1089, 1074, 1086), (1100, 1083, 1098, 1104), (1081, 1072, 1103, 1099), (1072, 1083, 1100, 1103), (1073, 1102, 1072, 1081), (1082, 1077, 1102, 1073), (1077, 1092, 1098, 1102), (1084, 1093, 1085, 1078), (1085, 1074, 1089, 1094), (1078, 1085, 1094, 1087), (1087, 1094, 1088, 1079), (1088, 1075, 1091, 1095), (1079, 1088, 1095, 1090), (1080, 1101, 1077, 1082), (1091, 1075, 1089, 1096), (1104, 1098, 1092, 1076), (1102, 1098, 1083, 1072), (1101, 1076, 1092, 1077), (1079, 1090, 1097, 1087), (1087, 1097, 1084, 1078), (1107, 1108, 1109, 1110, 1111, 1112, 1113, 1114, 1115, 1106), (1120, 1130, 1131, 1121), (1115, 1125, 1116, 1106), (1110, 1120, 1121, 1111), (1114, 1124, 1125, 1115), (1109, 1119, 1120, 1110), (1113, 1123, 1124, 1114), (1108, 1118, 1119, 1109), (1112, 1122, 1123, 1113), (1107, 1117, 1118, 1108), (1111, 1121, 1122, 1112), (1106, 1116, 1117, 1107), (1131, 1141, 1142, 1132), (1125, 1135, 1126, 1116), (1124, 1134, 1135, 1125), (1119, 1129, 1130, 1120), (1123, 1133, 1134, 1124), (1118, 1128, 1129, 1119), (1122, 1132, 1133, 1123), (1117, 1127, 1128, 1118), (1121, 1131, 1132, 1122), (1116, 1126, 1127, 1117), (1141, 1151, 1152, 1142), (1126, 1136, 1137, 1127), (1135, 1145, 1136, 1126), (1130, 1140, 1141, 1131), (1134, 1144, 1145, 1135), (1129, 1139, 1140, 1130), (1133, 1143, 1144, 1134), (1128, 1138, 1139, 1129), (1132, 1142, 1143, 1133), (1127, 1137, 1138, 1128), (1151, 1161, 1162, 1152), (1136, 1146, 1147, 1137), (1145, 1155, 1146, 1136), (1140, 1150, 1151, 1141), (1144, 1154, 1155, 1145), (1139, 1149, 1150, 1140), (1143, 1153, 1154, 1144), (1138, 1148, 1149, 1139), (1142, 1152, 1153, 1143), (1137, 1147, 1148, 1138), (1157, 1156, 1165, 1164, 1163, 1162, 1161, 1160, 1159, 1158), (1146, 1156, 1157, 1147), (1155, 1165, 1156, 1146), (1150, 1160, 1161, 1151), (1154, 1164, 1165, 1155), (1149, 1159, 1160, 1150), (1153, 1163, 1164, 1154), (1148, 1158, 1159, 1149), (1152, 1162, 1163, 1153), (1147, 1157, 1158, 1148), (896, 898, 1168, 1166), (911, 897, 1167, 1172), (907, 896, 1166, 1171), (890, 886, 1167, 1169), (898, 906, 1170, 1168), (915, 907, 1171, 1173), (906, 911, 1172, 1170), (899, 915, 1173, 1169)])
me_cube.polygons.foreach_set('material_index', [0, 0, 0, 0, 0, 0, 0, 0, 0, 0, 0, 0, 0, 0, 0, 0, 0, 0, 0, 0, 0, 0, 0, 0, 0, 0, 0, 0, 0, 0, 0, 0, 0, 0, 0, 0, 0, 0, 0, 0, 0, 0, 0, 0, 0, 0, 0, 0, 0, 0, 0, 0, 0, 0, 0, 0, 0, 0, 0, 0, 0, 0, 0, 0, 0, 0, 0, 0, 0, 0, 0, 0, 0, 0, 0, 0, 0, 0, 1, 1, 1, 1, 1, 1, 1, 1, 1, 1, 1, 1, 1, 1, 1, 1, 1, 1, 1, 1, 1, 1, 1, 1, 1, 1, 1, 1, 1, 1, 1, 1, 1, 1, 1, 1, 1, 1, 1, 1, 1, 1, 1, 1, 1, 1, 1, 1, 1, 1, 1, 1, 1, 1, 1, 1, 1, 1, 1, 1, 1, 1, 1, 1, 1, 1, 1, 1, 1, 1, 1, 1, 1, 1, 1, 1, 1, 1, 1, 1, 1, 1, 1, 1, 1, 1, 1, 1, 1, 1, 1, 1, 1, 1, 1, 1, 1, 1, 1, 1, 1, 1, 1, 1, 1, 1, 1, 1, 1, 1, 1, 1, 1, 1, 1, 1, 1, 1, 1, 1, 1, 1, 1, 1, 1, 1, 1, 1, 1, 1, 1, 1, 1, 1, 1, 1, 1, 1, 1, 1, 1, 1, 1, 1, 1, 1, 1, 1, 1, 1, 1, 1, 1, 1, 1, 1, 1, 1, 1, 1, 1, 1, 1, 1, 1, 1, 1, 1, 1, 1, 1, 1, 1, 1, 1, 1, 1, 1, 1, 1, 1, 1, 1, 1, 1, 1, 1, 1, 1, 1, 1, 1, 1, 1, 1, 1, 1, 1, 1, 1, 1, 1, 1, 1, 1, 1, 1, 1, 1, 1, 1, 1, 1, 1, 1, 1, 1, 1, 1, 1, 1, 1, 1, 1, 1, 1, 1, 1, 1, 1, 1, 1, 1, 1, 1, 1, 1, 1, 1, 1, 1, 1, 1, 1, 1, 1, 1, 1, 1, 1, 1, 1, 1, 1, 1, 1, 1, 1, 1, 1, 1, 1, 1, 1, 1, 1, 1, 1, 1, 1, 1, 1, 1, 1, 1, 1, 1, 1, 1, 1, 1, 1, 1, 1, 1, 1, 1, 1, 1, 1, 1, 1, 1, 1, 1, 1, 1, 1, 1, 1, 1, 1, 1, 1, 1, 1, 1, 1, 1, 1, 1, 1, 1, 1, 1, 1, 1, 1, 1, 1, 1, 1, 1, 1, 1, 1, 1, 1, 1, 1, 1, 1, 1, 1, 1, 1, 1, 1, 1, 1, 1, 1, 1, 1, 1, 1, 1, 1, 1, 1, 1, 1, 1, 1, 1, 1, 1, 1, 1, 1, 1, 1, 1, 1, 1, 1, 1, 1, 1, 1, 1, 1, 1, 1, 1, 1, 1, 1, 1, 1, 1, 1, 1, 1, 1, 1, 1, 1, 0, 0, 0, 0, 0, 0, 0, 0, 0, 0, 0, 0, 0, 0, 0, 0, 0, 0, 0, 0, 0, 0, 0, 0, 0, 0, 0, 0, 0, 0, 0, 0, 0, 0, 0, 0, 0, 0, 0, 0, 0, 0, 0, 0, 0, 0, 0, 0, 0, 0, 0, 0, 0, 0, 0, 0, 0, 0, 0, 0, 0, 0, 0, 0, 0, 0, 0, 0, 0, 0, 0, 0, 0, 0, 0, 0, 1, 1, 1, 1, 1, 1, 1, 1, 0, 0, 0, 0, 0, 0, 0, 0, 0, 0, 0, 0, 0, 0, 0, 0, 0, 0, 0, 0, 0, 0, 0, 0, 0, 0, 0, 0, 0, 0, 0, 0, 0, 0, 0, 0, 0, 0, 0, 0, 0, 0, 0, 0, 0, 0, 0, 0, 0, 0, 0, 0, 0, 0, 0, 0, 0, 0, 0, 0, 0, 0, 0, 0, 0, 0, 0, 0, 0, 0, 0, 0, 0, 0, 0, 0, 0, 0, 2, 2, 2, 2, 2, 2, 2, 2, 2, 2, 2, 2, 2, 2, 2, 2, 2, 2, 2, 2, 2, 2, 2, 2, 2, 2, 2, 2, 2, 2, 2, 2, 2, 2, 2, 2, 2, 2, 2, 2, 2, 2, 2, 2, 2, 2, 2, 2, 2, 2, 2, 2, 2, 2, 2, 2, 2, 2, 2, 2, 2, 2, 2, 2, 2, 2, 2, 2, 2, 2, 2, 2, 2, 2, 2, 2, 2, 2, 2, 2, 2, 2, 2, 2, 2, 2, 2, 2, 2, 2, 2, 2, 2, 2, 2, 2, 2, 2, 2, 2, 2, 2, 2, 2, 2, 2, 2, 2, 2, 2, 2, 2, 2, 2, 2, 2, 2, 2, 2, 2, 2, 2, 2, 2, 2, 2, 2, 2, 2, 2, 2, 2, 2, 2, 2, 2, 2, 2, 2, 2, 2, 2, 2, 2, 2, 2, 2, 2, 2, 2, 2, 2, 2, 2, 2, 2, 2, 2, 2, 2, 2, 2, 2, 2, 2, 2, 2, 2, 2, 2, 2, 2, 2, 2, 2, 2, 2, 2, 2, 2, 2, 2, 2, 2, 2, 2, 2, 2, 2, 2, 2, 2, 2, 2, 2, 2, 2, 2, 2, 2, 2, 2, 2, 2, 2, 2, 2, 2, 2, 2, 2, 2, 2, 2, 2, 2, 2, 2, 2, 2, 2, 2, 2, 2, 2, 2, 2, 2, 2, 2, 2, 2, 2, 2, 2, 2, 2, 2, 2, 2, 2, 2, 2, 2, 2, 2, 2, 2, 2, 2, 2, 2, 2, 2, 2, 2, 2, 2, 2, 2, 2, 2, 2, 2, 2, 2, 2, 2, 2, 2, 2, 2, 2, 2, 2, 2, 2, 2, 2, 2, 2, 2, 2, 2, 2, 2, 2, 2, 2, 2, 2, 2, 2, 2, 2, 2, 2, 2, 2, 2, 2, 2, 2, 2, 2, 2, 2, 2, 2, 2, 2, 2, 2, 2, 2, 2, 2, 2, 2, 2, 2, 2, 2, 2, 2, 2, 2, 2, 2, 2, 2, 2, 2, 2, 2, 2, 2, 2, 2, 2, 2, 2, 2, 2, 2, 2, 2, 2, 2, 2, 2, 2, 2, 2, 2, 2, 2, 2, 2, 2, 2, 2, 2, 2, 2, 2, 2, 2, 2, 2, 2, 2, 2, 2, 2, 2, 2, 2, 2, 2, 2, 2, 2, 2, 2, 2, 2, 2, 0, 0, 0, 0, 0, 0, 0, 0, 0, 0, 0, 0, 0, 0, 0, 0, 0, 0, 0, 0, 0, 0, 0, 0, 0, 0, 0, 0, 0, 0, 0, 0, 0, 0, 0, 0, 0, 0, 0, 0, 0, 0, 0, 0, 0, 0, 0, 0, 0, 0, 0, 0, 0, 0, 0, 0, 0, 0, 0, 0, 0, 0, 0, 0, 0, 0, 0, 0, 0, 0, 0, 0, 0, 0, 0, 0, 2, 2, 2, 2, 2, 2, 2, 2])
me_cube.materials.append(mat_material)
me_cube.materials.append(mat_material_001)
me_cube.materials.append(mat_material_002)
me_cube.use_remesh_preserve_volume = False
me_cube.use_remesh_preserve_attributes = False
me_cube.use_mirror_vertex_groups = False
me_cube.update()
arm_armature = bpy.data.armatures.new('Armature')  # bones are not reproduced

# ---- objects
ob_armature = bpy.data.objects.new('Armature', arm_armature)
ob_cube = bpy.data.objects.new('Cube', me_cube)
ob_lamp = bpy.data.objects.new('Lamp', light_lamp)
ob_camera = bpy.data.objects.new('Camera', cam_camera)

# ---- transforms, parenting, visibility, modifiers, constraints
ob_armature.location = (0.0, 1.4e-10, 0.004089)
ob_armature.show_in_front = True
ob_armature.lineart.crease_threshold = 0.0
ob_cube.parent = ob_armature
ob_cube.location = (0.0, 0.0, 0.0)
ob_cube.lock_rotations_4d = False
ob_cube.empty_display_type = 'ARROWS'
ob_cube.lineart.crease_threshold = 0.0
_vg = ob_cube.vertex_groups.new(name='hip')
_vg.add([0, 1, 2, 3, 4, 5, 6, 7, 8, 9, 10, 11, 12, 13, 14, 15, 16, 17, 18, 19, 20, 21, 22, 23, 24, 25, 26, 27, 479, 480, 482, 483, 487, 488, 489, 490, 492, 563, 564, 565, 566, 567, 568, 569, 570, 571, 572, 573, 574, 575, 576, 577, 578, 579, 580, 581, 582, 583, 584, 585, 586, 587, 588, 589, 590, 591, 592, 593, 594, 595, 596, 597, 598, 599, 600, 601, 602, 603, 604, 1074, 1075, 1078, 1079, 1084, 1085, 1086, 1087, 1088, 1089, 1090, 1091, 1093, 1094, 1095, 1096, 1097], 1.0, 'REPLACE')
_vg = ob_cube.vertex_groups.new(name='spine')
_vg.add([28, 29, 30, 31, 32, 33, 34, 35, 36, 37, 38, 39, 40, 41, 42, 43, 44, 45, 46, 47, 48, 49, 50, 51, 52, 53, 54, 55, 56, 57, 58, 59, 60, 61, 62, 63, 477, 478, 481, 484, 485, 486, 491, 493, 494, 605, 606, 607, 608, 609, 610, 611, 612, 613, 614, 615, 616, 617, 618, 619, 620, 621, 622, 623, 624, 625, 626, 627, 628, 629, 630, 631, 632, 633, 634, 635, 636, 637, 638, 639, 640, 641, 642, 643, 644, 645, 646, 647, 648, 649, 650, 651, 652, 653, 654, 655, 656, 657, 658, 1072, 1073, 1076, 1077, 1080, 1081, 1082, 1083, 1092, 1098, 1099, 1100, 1101, 1102, 1103, 1104, 1105], 1.0, 'REPLACE')
_vg = ob_cube.vertex_groups.new(name='head')
_vg.add([495, 496, 497, 498, 499, 500, 501, 502, 503, 504, 505, 506, 507, 508, 509, 510, 511, 512, 513, 514, 515, 516, 517, 518, 519, 520, 521, 522, 523, 524, 525, 526, 527, 528, 529, 530, 531, 532, 533, 534, 535, 536, 537, 538, 539, 540, 541, 542, 543, 544, 545, 546, 547, 548, 549, 550, 551, 552, 553, 554, 1106, 1107, 1108, 1109, 1110, 1111, 1112, 1113, 1114, 1115, 1116, 1117, 1118, 1119, 1120, 1121, 1122, 1123, 1124, 1125, 1126, 1127, 1128, 1129, 1130, 1131, 1132, 1133, 1134, 1135, 1136, 1137, 1138, 1139, 1140, 1141, 1142, 1143, 1144, 1145, 1146, 1147, 1148, 1149, 1150, 1151, 1152, 1153, 1154, 1155, 1156, 1157, 1158, 1159, 1160, 1161, 1162, 1163, 1164, 1165], 1.0, 'REPLACE')
_vg = ob_cube.vertex_groups.new(name='upper arm.L')
_vg.add([64, 65, 66, 67, 68, 69, 70, 71, 72, 73, 74, 75, 76, 77, 78, 79, 80, 81, 82, 83, 84, 85, 86, 87, 88, 89, 90, 91, 92, 93, 94, 95, 96, 97, 98, 99, 100, 101, 102, 103, 373, 374, 375, 376, 377, 378, 379, 380, 381, 382, 383, 384, 385, 386, 387, 388, 389, 390, 391, 392, 393, 394, 395, 396, 397, 398], 1.0, 'REPLACE')
_vg = ob_cube.vertex_groups.new(name='lower arm.L')
_vg.add([104, 105, 106, 107, 108, 109, 110, 111, 112, 113, 114, 115, 116, 117, 118, 119, 120, 121, 122, 123, 124, 125, 126, 127, 128, 129, 130, 131, 132, 133, 134, 135, 136, 137, 138, 139, 140, 141, 142, 143, 321, 322, 323, 324, 325, 326, 327, 328, 329, 330, 331, 332, 333, 334, 335, 336, 337, 338, 339, 340, 341, 342, 343, 344, 345, 346], 1.0, 'REPLACE')
_vg = ob_cube.vertex_groups.new(name='hand.L')
_vg.add([144, 145, 146, 147, 148, 149, 150, 151, 152, 153, 154, 155, 156, 157, 158, 159, 160, 161, 162, 163, 164, 165, 166, 167, 168, 169, 170, 171, 172, 173, 174, 175, 347, 348, 349, 350, 351, 352, 353, 354, 355, 356, 357, 358, 359, 360, 361, 362, 363, 364, 365, 366, 367, 368, 369, 370, 371, 372], 1.0, 'REPLACE')
_vg = ob_cube.vertex_groups.new(name='upper arm.R')
_vg.add([659, 660, 661, 662, 663, 664, 665, 666, 667, 668, 669, 670, 671, 672, 673, 674, 675, 676, 677, 678, 679, 680, 681, 682, 683, 684, 685, 686, 687, 688, 689, 690, 691, 692, 693, 694, 695, 696, 697, 698, 968, 969, 970, 971, 972, 973, 974, 975, 976, 977, 978, 979, 980, 981, 982, 983, 984, 985, 986, 987, 988, 989, 990, 991, 992, 993], 1.0, 'REPLACE')
_vg = ob_cube.vertex_groups.new(name='lower arm.R')
_vg.add([699, 700, 701, 702, 703, 704, 705, 706, 707, 708, 709, 710, 711, 712, 713, 714, 715, 716, 717, 718, 719, 720, 721, 722, 723, 724, 725, 726, 727, 728, 729, 730, 731, 732, 733, 734, 735, 736, 737, 738, 916, 917, 918, 919, 920, 921, 922, 923, 924, 925, 926, 927, 928, 929, 930, 931, 932, 933, 934, 935, 936, 937, 938, 939, 940, 941], 1.0, 'REPLACE')
_vg = ob_cube.vertex_groups.new(name='hand.R')
_vg.add([739, 740, 741, 742, 743, 744, 745, 746, 747, 748, 749, 750, 751, 752, 753, 754, 755, 756, 757, 758, 759, 760, 761, 762, 763, 764, 765, 766, 767, 768, 769, 770, 942, 943, 944, 945, 946, 947, 948, 949, 950, 951, 952, 953, 954, 955, 956, 957, 958, 959, 960, 961, 962, 963, 964, 965, 966, 967], 1.0, 'REPLACE')
_vg = ob_cube.vertex_groups.new(name='upper leg.L')
_vg.add([176, 177, 178, 179, 180, 181, 182, 183, 184, 185, 186, 187, 189, 190, 191, 192, 193, 194, 195, 196, 197, 198, 199, 200, 201, 202, 203, 204, 205, 206, 207, 208, 209, 210, 211, 212, 213, 214, 215, 216, 217, 218, 219, 220, 221, 222, 223, 224, 225, 226, 227, 228, 229, 230, 231, 232, 399, 400, 401, 402, 403, 404, 405, 406, 407, 408, 409, 410, 411, 412, 413, 414, 415, 416, 417, 418, 419, 420, 421, 422, 423, 424], 1.0, 'REPLACE')
_vg = ob_cube.vertex_groups.new(name='lower leg.L')
_vg.add([233, 234, 235, 236, 237, 238, 239, 240, 241, 242, 243, 244, 245, 246, 247, 248, 249, 250, 251, 252, 253, 254, 255, 256, 257, 258, 259, 260, 261, 262, 263, 264, 265, 266, 267, 268, 269, 270, 271, 272, 273, 274, 275, 276, 277, 278, 279, 280, 281, 282, 283, 284, 285, 286, 287, 288, 425, 426, 427, 428, 429, 430, 431, 432, 433, 434, 435, 436, 437, 438, 439, 440, 441, 442, 443, 444, 445, 446, 447, 448, 449, 450], 1.0, 'REPLACE')
_vg = ob_cube.vertex_groups.new(name='foot.L')
_vg.add([290, 291, 294, 295, 305, 306, 313, 317, 451, 452, 453, 454, 455, 456, 457, 458, 459, 460, 461, 462, 463, 464, 465, 466, 467, 468, 469, 470, 471, 472, 473, 474, 475, 476, 555, 556, 557, 558, 559, 560, 561, 562], 1.0, 'REPLACE')
_vg = ob_cube.vertex_groups.new(name='upper leg.R')
_vg.add([771, 772, 773, 774, 775, 776, 777, 778, 779, 780, 781, 782, 784, 785, 786, 787, 788, 789, 790, 791, 792, 793, 794, 795, 796, 797, 798, 799, 800, 801, 802, 803, 804, 805, 806, 807, 808, 809, 810, 811, 812, 813, 814, 815, 816, 817, 818, 819, 820, 821, 822, 823, 824, 825, 826, 827, 994, 995, 996, 997, 998, 999, 1000, 1001, 1002, 1003, 1004, 1005, 1006, 1007, 1008, 1009, 1010, 1011, 1012, 1013, 1014, 1015, 1016, 1017, 1018, 1019], 1.0, 'REPLACE')
_vg = ob_cube.vertex_groups.new(name='lower leg.R')
_vg.add([828, 829, 830, 831, 832, 833, 834, 835, 836, 837, 838, 839, 840, 841, 842, 843, 844, 845, 846, 847, 848, 849, 850, 851, 852, 853, 854, 855, 856, 857, 858, 859, 860, 861, 862, 863, 864, 865, 866, 867, 868, 869, 870, 871, 872, 873, 874, 875, 876, 877, 878, 879, 880, 881, 882, 883, 1020, 1021, 1022, 1023, 1024, 1025, 1026, 1027, 1028, 1029, 1030, 1031, 1032, 1033, 1034, 1035, 1036, 1037, 1038, 1039, 1040, 1041, 1042, 1043, 1044, 1045], 1.0, 'REPLACE')
_vg = ob_cube.vertex_groups.new(name='foot.R')
_vg.add([885, 886, 889, 890, 900, 901, 908, 912, 1046, 1047, 1048, 1049, 1050, 1051, 1052, 1053, 1054, 1055, 1056, 1057, 1058, 1059, 1060, 1061, 1062, 1063, 1064, 1065, 1066, 1067, 1068, 1069, 1070, 1071, 1166, 1167, 1168, 1169, 1170, 1171, 1172, 1173], 1.0, 'REPLACE')
_vg = ob_cube.vertex_groups.new(name='toes.R')
for _i, _w in zip([884, 887, 888, 891, 892, 893, 894, 895, 896, 897, 898, 899, 902, 903, 904, 905, 906, 907, 909, 910, 911, 913, 914, 915, 1166, 1167, 1168, 1169, 1170, 1171, 1172, 1173], [1.0, 1.0, 1.0, 1.0, 1.0, 1.0, 1.0, 1.0, 1.0, 1.0, 1.0, 1.0, 1.0, 1.0, 1.0, 1.0, 1.0, 1.0, 1.0, 1.0, 1.0, 1.0, 1.0, 1.0, 0.5, 0.5, 0.5, 0.5, 0.5, 0.5, 0.5, 0.5]): _vg.add([_i], _w, 'REPLACE')
_vg = ob_cube.vertex_groups.new(name='toes.L')
for _i, _w in zip([289, 292, 293, 296, 297, 298, 299, 300, 301, 302, 303, 304, 307, 308, 309, 310, 311, 312, 314, 315, 316, 318, 319, 320, 555, 556, 557, 558, 559, 560, 561, 562], [1.0, 1.0, 1.0, 1.0, 1.0, 1.0, 1.0, 1.0, 1.0, 1.0, 1.0, 1.0, 1.0, 1.0, 1.0, 1.0, 1.0, 1.0, 1.0, 1.0, 1.0, 1.0, 1.0, 1.0, 0.5, 0.5, 0.5, 0.5, 0.5, 0.5, 0.5, 0.5]): _vg.add([_i], _w, 'REPLACE')
_m = ob_cube.modifiers.new('Armature', 'ARMATURE')
_m.object = ob_armature
ob_lamp.location = (4.076, 1.005, 5.904)
ob_lamp.rotation_euler = (0.6503, 0.05522, 1.866)
ob_lamp.lock_rotations_4d = False
ob_lamp.empty_display_type = 'ARROWS'
ob_lamp.color = (0.0, 0.0, 0.0, 0.0)
ob_lamp.lineart.crease_threshold = 0.0
ob_camera.location = (7.481, -6.508, 5.344)
ob_camera.rotation_euler = (1.109, 0.01082, 0.8149)
ob_camera.lock_rotations_4d = False
ob_camera.empty_display_type = 'ARROWS'
ob_camera.color = (0.0, 0.0, 0.0, 0.0)
ob_camera.display_type = 'WIRE'
ob_camera.lineart.crease_threshold = 0.0

# ---- collection membership
col_collection_1.objects.link(ob_armature)
col_collection_1.objects.link(ob_cube)
col_collection_1.objects.link(ob_lamp)
col_collection_1.objects.link(ob_camera)

# ---- scene / render settings (as saved in the file)
scene.camera = ob_camera
scene.frame_start = 1; scene.frame_end = 99; scene.frame_set(97)
scene.render.engine = 'BLENDER_EEVEE_NEXT'
scene.render.image_settings.compression = 90
scene.render.resolution_percentage = 50
scene.render.dither_intensity = 0.0
scene.cycles.use_denoising = False
scene.cycles.samples = 10
scene.cycles.sampling_pattern = 'TABULATED_SOBOL'
scene.cycles.light_sampling_threshold = 0.0
scene.cycles.use_adaptive_sampling = False
scene.cycles.use_light_tree = False
scene.cycles.blur_glossy = 0.0
scene.cycles.volume_bounces = 1
scene.cycles.pixel_filter_type = 'GAUSSIAN'
scene.cycles.sample_clamp_indirect = 0.0
scene.view_settings.view_transform = 'Standard'
bpy.context.view_layer.update()
